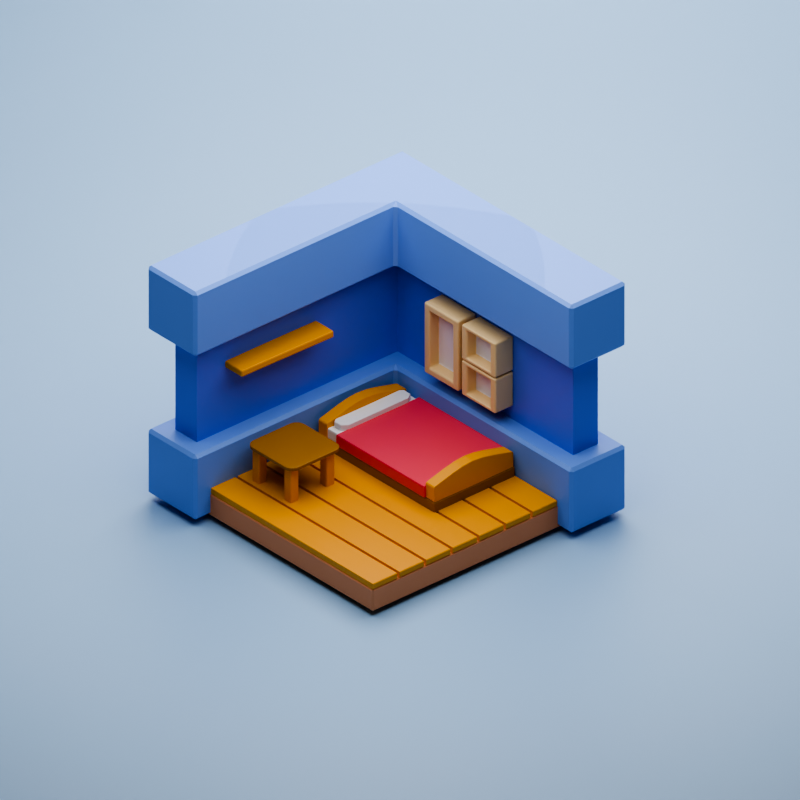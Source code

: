 # Source: bedroom.blend  (saved by Blender 4.1.24; exported with 4.5.12 LTS)
import bpy
from mathutils import Matrix  # noqa: F401  (used for matrix-valued properties, if any)

bpy.ops.wm.read_factory_settings(use_empty=True)
scene = bpy.context.scene
scene.name = 'Scene'

# ---- collections
col_collection = bpy.data.collections.new('Collection'); scene.collection.children.link(col_collection)

# ---- materials (node trees are filled in below, after node groups)
mat_material_016 = bpy.data.materials.new('Material.016')
mat_material_016.use_transparent_shadow = False
mat_material_015 = bpy.data.materials.new('Material.015')
mat_material_015.use_transparent_shadow = False
mat_material_001 = bpy.data.materials.new('Material.001')
mat_material_001.use_transparent_shadow = False
mat_material_002 = bpy.data.materials.new('Material.002')
mat_material_002.use_transparent_shadow = False
mat_material_013 = bpy.data.materials.new('Material.013')
mat_material_013.use_transparent_shadow = False
mat_material_014 = bpy.data.materials.new('Material.014')
mat_material_014.use_transparent_shadow = False
mat_material_007 = bpy.data.materials.new('Material.007')
mat_material_007.use_transparent_shadow = False
mat_material_003 = bpy.data.materials.new('Material.003')
mat_material_003.use_transparent_shadow = False
mat_material_005 = bpy.data.materials.new('Material.005')
mat_material_005.use_transparent_shadow = False
mat_material_004 = bpy.data.materials.new('Material.004')
mat_material_004.use_transparent_shadow = False
mat_material_006 = bpy.data.materials.new('Material.006')
mat_material_006.use_transparent_shadow = False
mat_material_008 = bpy.data.materials.new('Material.008')
mat_material_008.use_transparent_shadow = False
mat_material_009 = bpy.data.materials.new('Material.009')
mat_material_009.use_transparent_shadow = False
mat_material_010 = bpy.data.materials.new('Material.010')
mat_material_010.use_transparent_shadow = False
mat_material_011 = bpy.data.materials.new('Material.011')
mat_material_011.use_transparent_shadow = False
mat_material_012 = bpy.data.materials.new('Material.012')
mat_material_012.use_transparent_shadow = False
mat_material_017 = bpy.data.materials.new('Material.017')
mat_material_017.use_transparent_shadow = False

# ---- material node trees
mat_material_016.use_nodes = True; mat_material_016.node_tree.nodes.clear()
_N = mat_material_016.node_tree.nodes; _L = mat_material_016.node_tree.links
n0 = _N.new('ShaderNodeBsdfPrincipled'); n0.name = 'Principled BSDF'; n0.location = (10, 300)
n0.inputs[0].default_value = (0.8001, 0.2876, 0.1133, 1.0)
n1 = _N.new('ShaderNodeOutputMaterial'); n1.name = 'Material Output'; n1.location = (300, 300)
_L.new(n0.outputs[0], n1.inputs[0])
n1.is_active_output = True
mat_material_015.use_nodes = True; mat_material_015.node_tree.nodes.clear()
_N = mat_material_015.node_tree.nodes; _L = mat_material_015.node_tree.links
n0 = _N.new('ShaderNodeBsdfPrincipled'); n0.name = 'Principled BSDF'; n0.location = (10, 300)
n0.inputs[0].default_value = (0.7913, 0.3185, 0.0, 1.0)
n1 = _N.new('ShaderNodeOutputMaterial'); n1.name = 'Material Output'; n1.location = (300, 300)
_L.new(n0.outputs[0], n1.inputs[0])
n1.is_active_output = True
mat_material_001.use_nodes = True; mat_material_001.node_tree.nodes.clear()
_N = mat_material_001.node_tree.nodes; _L = mat_material_001.node_tree.links
n0 = _N.new('ShaderNodeBsdfPrincipled'); n0.name = 'Principled BSDF'; n0.location = (10, 300)
n0.inputs[0].default_value = (0.1618, 0.3162, 0.803, 1.0)
n1 = _N.new('ShaderNodeOutputMaterial'); n1.name = 'Material Output'; n1.location = (300, 300)
_L.new(n0.outputs[0], n1.inputs[0])
n1.is_active_output = True
mat_material_002.use_nodes = True; mat_material_002.node_tree.nodes.clear()
_N = mat_material_002.node_tree.nodes; _L = mat_material_002.node_tree.links
n0 = _N.new('ShaderNodeBsdfPrincipled'); n0.name = 'Principled BSDF'; n0.location = (10, 300)
n0.inputs[0].default_value = (0.09767, 0.1828, 0.8006, 1.0)
n1 = _N.new('ShaderNodeOutputMaterial'); n1.name = 'Material Output'; n1.location = (300, 300)
_L.new(n0.outputs[0], n1.inputs[0])
n1.is_active_output = True
mat_material_013.use_nodes = True; mat_material_013.node_tree.nodes.clear()
_N = mat_material_013.node_tree.nodes; _L = mat_material_013.node_tree.links
n0 = _N.new('ShaderNodeBsdfPrincipled'); n0.name = 'Principled BSDF'; n0.location = (10, 300)
n0.inputs[0].default_value = (0.8004, 0.5708, 0.2832, 1.0)
n1 = _N.new('ShaderNodeOutputMaterial'); n1.name = 'Material Output'; n1.location = (300, 300)
_L.new(n0.outputs[0], n1.inputs[0])
n1.is_active_output = True
mat_material_014.use_nodes = True; mat_material_014.node_tree.nodes.clear()
_N = mat_material_014.node_tree.nodes; _L = mat_material_014.node_tree.links
n0 = _N.new('ShaderNodeBsdfPrincipled'); n0.name = 'Principled BSDF'; n0.location = (10, 300)
n0.inputs[0].default_value = (0.7974, 0.7549, 0.8001, 1.0)
n1 = _N.new('ShaderNodeOutputMaterial'); n1.name = 'Material Output'; n1.location = (300, 300)
_L.new(n0.outputs[0], n1.inputs[0])
n1.is_active_output = True
mat_material_007.use_nodes = True; mat_material_007.node_tree.nodes.clear()
_N = mat_material_007.node_tree.nodes; _L = mat_material_007.node_tree.links
n0 = _N.new('ShaderNodeBsdfPrincipled'); n0.name = 'Principled BSDF'; n0.location = (10, 300)
n0.inputs[0].default_value = (0.7913, 0.3185, 0.0, 1.0)
n1 = _N.new('ShaderNodeOutputMaterial'); n1.name = 'Material Output'; n1.location = (300, 300)
_L.new(n0.outputs[0], n1.inputs[0])
n1.is_active_output = True
mat_material_003.use_nodes = True; mat_material_003.node_tree.nodes.clear()
_N = mat_material_003.node_tree.nodes; _L = mat_material_003.node_tree.links
n0 = _N.new('ShaderNodeBsdfPrincipled'); n0.name = 'Principled BSDF'; n0.location = (10, 300)
n0.inputs[0].default_value = (0.3185, 0.1329, 0.0, 1.0)
n1 = _N.new('ShaderNodeOutputMaterial'); n1.name = 'Material Output'; n1.location = (300, 300)
_L.new(n0.outputs[0], n1.inputs[0])
n1.is_active_output = True
mat_material_005.use_nodes = True; mat_material_005.node_tree.nodes.clear()
_N = mat_material_005.node_tree.nodes; _L = mat_material_005.node_tree.links
n0 = _N.new('ShaderNodeBsdfPrincipled'); n0.name = 'Principled BSDF'; n0.location = (10, 300)
n0.inputs[0].default_value = (0.7913, 0.3185, 0.0, 1.0)
n1 = _N.new('ShaderNodeOutputMaterial'); n1.name = 'Material Output'; n1.location = (300, 300)
_L.new(n0.outputs[0], n1.inputs[0])
n1.is_active_output = True
mat_material_004.use_nodes = True; mat_material_004.node_tree.nodes.clear()
_N = mat_material_004.node_tree.nodes; _L = mat_material_004.node_tree.links
n0 = _N.new('ShaderNodeBsdfPrincipled'); n0.name = 'Principled BSDF'; n0.location = (10, 300)
n0.inputs[0].default_value = (0.7913, 0.3185, 0.0, 1.0)
n1 = _N.new('ShaderNodeOutputMaterial'); n1.name = 'Material Output'; n1.location = (300, 300)
_L.new(n0.outputs[0], n1.inputs[0])
n1.is_active_output = True
mat_material_006.use_nodes = True; mat_material_006.node_tree.nodes.clear()
_N = mat_material_006.node_tree.nodes; _L = mat_material_006.node_tree.links
n0 = _N.new('ShaderNodeBsdfPrincipled'); n0.name = 'Principled BSDF'; n0.location = (10, 300)
n0.inputs[0].default_value = (0.7915, 0.06043, 0.0954, 1.0)
n1 = _N.new('ShaderNodeOutputMaterial'); n1.name = 'Material Output'; n1.location = (300, 300)
_L.new(n0.outputs[0], n1.inputs[0])
n1.is_active_output = True
mat_material_008.use_nodes = True; mat_material_008.node_tree.nodes.clear()
_N = mat_material_008.node_tree.nodes; _L = mat_material_008.node_tree.links
n0 = _N.new('ShaderNodeBsdfPrincipled'); n0.name = 'Principled BSDF'; n0.location = (10, 300)
n0.inputs[0].default_value = (0.3185, 0.1329, 0.0, 1.0)
n1 = _N.new('ShaderNodeOutputMaterial'); n1.name = 'Material Output'; n1.location = (300, 300)
_L.new(n0.outputs[0], n1.inputs[0])
n1.is_active_output = True
mat_material_009.use_nodes = True; mat_material_009.node_tree.nodes.clear()
_N = mat_material_009.node_tree.nodes; _L = mat_material_009.node_tree.links
n0 = _N.new('ShaderNodeBsdfPrincipled'); n0.name = 'Principled BSDF'; n0.location = (10, 300)
n0.inputs[0].default_value = (0.7913, 0.3185, 0.0, 1.0)
n1 = _N.new('ShaderNodeOutputMaterial'); n1.name = 'Material Output'; n1.location = (300, 300)
_L.new(n0.outputs[0], n1.inputs[0])
n1.is_active_output = True
mat_material_010.use_nodes = True; mat_material_010.node_tree.nodes.clear()
_N = mat_material_010.node_tree.nodes; _L = mat_material_010.node_tree.links
n0 = _N.new('ShaderNodeBsdfPrincipled'); n0.name = 'Principled BSDF'; n0.location = (10, 300)
n0.inputs[0].default_value = (0.7913, 0.3185, 0.0, 1.0)
n1 = _N.new('ShaderNodeOutputMaterial'); n1.name = 'Material Output'; n1.location = (300, 300)
_L.new(n0.outputs[0], n1.inputs[0])
n1.is_active_output = True
mat_material_011.use_nodes = True; mat_material_011.node_tree.nodes.clear()
_N = mat_material_011.node_tree.nodes; _L = mat_material_011.node_tree.links
n0 = _N.new('ShaderNodeBsdfPrincipled'); n0.name = 'Principled BSDF'; n0.location = (10, 300)
n0.inputs[0].default_value = (0.7913, 0.3185, 0.0, 1.0)
n1 = _N.new('ShaderNodeOutputMaterial'); n1.name = 'Material Output'; n1.location = (300, 300)
_L.new(n0.outputs[0], n1.inputs[0])
n1.is_active_output = True
mat_material_012.use_nodes = True; mat_material_012.node_tree.nodes.clear()
_N = mat_material_012.node_tree.nodes; _L = mat_material_012.node_tree.links
n0 = _N.new('ShaderNodeBsdfPrincipled'); n0.name = 'Principled BSDF'; n0.location = (10, 300)
n0.inputs[0].default_value = (0.7913, 0.3185, 0.0, 1.0)
n1 = _N.new('ShaderNodeOutputMaterial'); n1.name = 'Material Output'; n1.location = (300, 300)
_L.new(n0.outputs[0], n1.inputs[0])
n1.is_active_output = True
mat_material_017.use_nodes = True; mat_material_017.node_tree.nodes.clear()
_N = mat_material_017.node_tree.nodes; _L = mat_material_017.node_tree.links
n0 = _N.new('ShaderNodeBsdfPrincipled'); n0.name = 'Principled BSDF'; n0.location = (10, 300)
n0.inputs[0].default_value = (0.3426, 0.5415, 0.8001, 1.0)
n1 = _N.new('ShaderNodeOutputMaterial'); n1.name = 'Material Output'; n1.location = (300, 300)
_L.new(n0.outputs[0], n1.inputs[0])
n1.is_active_output = True

# ---- world
world_world = bpy.data.worlds.new('World'); scene.world = world_world
world_world.use_nodes = True; world_world.node_tree.nodes.clear()
_N = world_world.node_tree.nodes; _L = world_world.node_tree.links
n0 = _N.new('ShaderNodeOutputWorld'); n0.name = 'World Output'; n0.location = (300, 300)
n1 = _N.new('ShaderNodeBackground'); n1.name = 'Background'; n1.location = (10, 300)
n1.inputs[0].default_value = (0.05088, 0.05088, 0.05088, 1.0)
_L.new(n1.outputs[0], n0.inputs[0])
n0.is_active_output = True
world_world.color = (0.05088, 0.05088, 0.05088)
world_world.use_sun_shadow = False
world_world.sun_shadow_jitter_overblur = 0.0

# ---- cameras
cam_camera_001 = bpy.data.cameras.new('Camera.001')
cam_camera_001.type = 'ORTHO'

# ---- lights
light_area = bpy.data.lights.new('Area', 'AREA')
light_area.transmission_factor = 0.0
light_area.energy = 500.0
light_area.shadow_maximum_resolution = 0.006
light_area.use_absolute_resolution = True
light_area.size = 7.0
light_area.size_y = 1.0
light_area_001 = bpy.data.lights.new('Area.001', 'AREA')
light_area_001.transmission_factor = 0.0
light_area_001.energy = 500.0
light_area_001.shadow_maximum_resolution = 0.006
light_area_001.use_absolute_resolution = True
light_area_001.size = 7.0
light_area_001.size_y = 1.0
light_area_002 = bpy.data.lights.new('Area.002', 'AREA')
light_area_002.transmission_factor = 0.0
light_area_002.energy = 500.0
light_area_002.shadow_maximum_resolution = 0.006
light_area_002.use_absolute_resolution = True
light_area_002.size = 7.0
light_area_002.size_y = 1.0

# ---- meshes
me_plane = bpy.data.meshes.new('Plane')
me_plane.from_pydata([(-1.0, -1.0, 0.0), (1.0, -1.0, 0.0), (-1.0, 1.0, 0.0), (1.0, 1.0, 0.0)], [], [(0, 1, 3, 2)])
_uv = me_plane.uv_layers.new(name='UVMap')
_uv.uv.foreach_set('vector', [0.0, 0.0, 1.0, 0.0, 1.0, 1.0, 0.0, 1.0])
me_plane.materials.append(mat_material_016)
me_plane.update()
me_plane_001 = bpy.data.meshes.new('Plane.001')
me_plane_001.from_pydata([(-1.0, -1.0, 0.0), (1.0, -1.0, 0.0), (-1.0, 1.0, 0.0), (1.0, 1.0, 0.0)], [], [(0, 1, 3, 2)])
_uv = me_plane_001.uv_layers.new(name='UVMap')
_uv.uv.foreach_set('vector', [0.0, 0.0, 1.0, 0.0, 1.0, 1.0, 0.0, 1.0])
me_plane_001.materials.append(mat_material_015)
me_plane_001.update()
me_cube_001 = bpy.data.meshes.new('Cube.001')
me_cube_001.from_pydata([(-1.0, -1.0, -1.0), (-1.0, -1.0, 1.0), (-1.0, 1.246, -1.0), (-1.0, 1.246, 1.0), (1.246, -1.0, -1.0), (1.246, -1.0, 1.0), (1.246, 1.246, -1.0), (1.246, 1.246, 1.0), (-1.0, -1.0, -1.0), (-1.0, -1.0, 1.0), (-1.0, 1.0, -1.0), (-1.0, 1.0, 1.0), (1.0, -1.0, -1.0), (1.0, -1.0, 1.0), (1.0, 1.0, -1.0), (1.0, 1.0, 1.0), (-1.0, 1.246, 0.4321), (-1.0, 1.246, -0.4321), (1.246, 1.246, -0.4321), (1.246, 1.246, 0.4321), (1.246, -1.0, -0.4321), (1.246, -1.0, 0.4321), (-1.0, 1.0, -0.4321), (-1.0, 1.0, 0.4321), (1.0, 1.0, 0.4321), (1.0, 1.0, -0.4321), (1.0, -1.0, 0.4321), (1.0, -1.0, -0.4321), (1.375, 1.4, -0.9745), (1.4, 1.375, -0.9745), (1.375, 1.375, -1.0), (-1.129, 1.4, -0.9745), (-1.129, 1.375, -1.0), (-1.154, 1.375, -0.9745), (-1.129, 1.4, 0.9745), (-1.154, 1.375, 0.9745), (-1.129, 1.375, 1.0), (1.375, 1.4, 0.9745), (1.375, 1.375, 1.0), (1.4, 1.375, 0.9745), (1.4, -1.129, -0.9745), (1.375, -1.154, -0.9745), (1.375, -1.129, -1.0), (1.375, -1.129, 1.0), (1.375, -1.154, 0.9745), (1.4, -1.129, 0.9745), (0.8711, 0.8711, -1.0), (0.8456, 0.8201, -0.9745), (0.8201, 0.8456, -0.9745), (-1.129, 0.8456, -0.9745), (-1.154, 0.8711, -0.9745), (-1.129, 0.8711, -1.0), (-1.129, 0.8456, 0.9745), (-1.129, 0.8711, 1.0), (-1.154, 0.8711, 0.9745), (0.8201, 0.8456, 0.9745), (0.8456, 0.8201, 0.9745), (0.8711, 0.8711, 1.0), (0.8711, -1.129, -1.0), (0.8711, -1.154, -0.9745), (0.8456, -1.129, -0.9745), (0.8456, -1.129, 0.9745), (0.8711, -1.154, 0.9745), (0.8711, -1.129, 1.0), (1.375, -1.154, 0.4576), (1.375, -1.129, 0.4321), (1.4, -1.129, 0.4576), (0.8711, -1.154, 0.4576), (0.8456, -1.129, 0.4576), (0.8711, -1.129, 0.4321), (0.8711, -1.129, -0.4321), (0.8456, -1.129, -0.4576), (0.8711, -1.154, -0.4576), (1.375, -1.154, -0.4576), (1.4, -1.129, -0.4576), (1.375, -1.129, -0.4321), (-1.154, 1.375, -0.4576), (-1.129, 1.375, -0.4321), (-1.129, 1.4, -0.4576), (-1.154, 0.8711, -0.4576), (-1.129, 0.8456, -0.4576), (-1.129, 0.8711, -0.4321), (-1.129, 0.8711, 0.4321), (-1.129, 0.8456, 0.4576), (-1.154, 0.8711, 0.4576), (-1.154, 1.375, 0.4576), (-1.129, 1.4, 0.4576), (-1.129, 1.375, 0.4321), (0.8456, 0.8201, 0.4576), (0.8201, 0.8456, 0.4576), (0.8711, 0.8711, 0.4321), (0.8711, 0.8711, -0.4321), (0.8201, 0.8456, -0.4576), (0.8456, 0.8201, -0.4576), (1.4, 1.375, 0.4576), (1.375, 1.375, 0.4321), (1.375, 1.4, 0.4576), (1.4, 1.375, -0.4576), (1.375, 1.4, -0.4576), (1.375, 1.375, -0.4321)], [(2, 0), (0, 1), (1, 3), (0, 4), (5, 1), (10, 8), (8, 9), (9, 11), (8, 12), (13, 9)], [(5, 13, 63, 43), (29, 97, 74, 40), (27, 25, 91, 70), (47, 60, 71, 93), (2, 6, 14, 10), (7, 3, 11, 15), (6, 4, 12, 14), (5, 7, 15, 13), (18, 20, 75, 99), (35, 85, 84, 54), (86, 34, 37, 96), (25, 22, 81, 91), (76, 33, 50, 79), (31, 78, 98, 28), (21, 26, 27, 20), (17, 22, 23, 16), (26, 24, 25, 27), (24, 23, 22, 25), (19, 21, 20, 18), (16, 19, 18, 17), (24, 26, 69, 90), (7, 5, 43, 38), (12, 4, 42, 58), (15, 11, 53, 57), (11, 3, 36, 53), (14, 12, 58, 46), (49, 48, 92, 80), (2, 10, 51, 32), (21, 19, 95, 65), (13, 15, 57, 63), (41, 73, 72, 59), (3, 7, 38, 36), (4, 6, 30, 42), (19, 16, 87, 95), (83, 89, 55, 52), (94, 39, 45, 66), (64, 44, 62, 67), (16, 23, 82, 87), (10, 14, 46, 51), (17, 18, 99, 77), (88, 68, 61, 56), (26, 21, 65, 69), (23, 24, 90, 82), (22, 17, 77, 81), (20, 27, 70, 75), (28, 29, 30), (31, 32, 33), (34, 35, 36), (37, 38, 39), (40, 41, 42), (43, 44, 45), (46, 47, 48), (49, 50, 51), (52, 53, 54), (55, 56, 57), (58, 59, 60), (61, 62, 63), (64, 65, 66), (67, 68, 69), (70, 71, 72), (73, 74, 75), (76, 77, 78), (79, 80, 81), (82, 83, 84), (85, 86, 87), (88, 89, 90), (91, 92, 93), (94, 95, 96), (97, 98, 99), (30, 32, 31, 28), (36, 38, 37, 34), (42, 30, 29, 40), (38, 43, 45, 39), (48, 49, 51, 46), (52, 55, 57, 53), (60, 47, 46, 58), (56, 61, 63, 57), (32, 51, 50, 33), (35, 54, 53, 36), (41, 59, 58, 42), (43, 63, 62, 44), (64, 67, 69, 65), (72, 73, 75, 70), (76, 79, 81, 77), (84, 85, 87, 82), (68, 88, 90, 69), (93, 71, 70, 91), (89, 83, 82, 90), (80, 92, 91, 81), (94, 66, 65, 95), (74, 97, 99, 75), (86, 96, 95, 87), (98, 78, 77, 99), (33, 76, 78, 31), (97, 29, 28, 98), (49, 80, 79, 50), (85, 35, 34, 86), (39, 94, 96, 37), (83, 52, 54, 84), (73, 41, 40, 74), (44, 64, 66, 45), (71, 60, 59, 72), (61, 68, 67, 62), (47, 93, 92, 48), (88, 56, 55, 89), (6, 2, 32, 30)])
me_cube_001.polygons.foreach_set('material_index', [0, 0, 0, 0, 0, 0, 0, 0, 0, 0, 0, 0, 0, 0, 1, 1, 1, 1, 1, 1, 0, 0, 0, 0, 0, 0, 0, 0, 0, 0, 0, 0, 0, 0, 0, 0, 0, 0, 0, 0, 0, 0, 0, 0, 0, 0, 0, 0, 0, 0, 0, 0, 0, 0, 0, 0, 0, 0, 0, 0, 0, 0, 0, 0, 0, 0, 0, 0, 0, 0, 0, 0, 0, 0, 0, 0, 0, 0, 0, 0, 0, 0, 0, 0, 0, 0, 0, 0, 0, 0, 0, 0, 0, 0, 0, 0, 0, 0, 0, 0, 0, 0, 0, 0, 0, 0])
_uv = me_cube_001.uv_layers.new(name='UVMap')
_uv.uv.foreach_set('vector', [0.625, 0.75, 0.625, 0.75, 0.625, 0.75, 0.625, 0.75, 0.3782, 0.5025, 0.4428, 0.5025, 0.4428, 0.7475, 0.3782, 0.7475, 0.446, 0.75, 0.446, 0.5, 0.446, 0.5, 0.446, 0.75, 0.3782, 0.5032, 0.3782, 0.7468, 0.4428, 0.7468, 0.4428, 0.5032, 0.375, 0.25, 0.375, 0.5, 0.375, 0.5, 0.375, 0.25, 0.625, 0.5, 0.625, 0.25, 0.625, 0.25, 0.625, 0.5, 0.375, 0.5, 0.375, 0.75, 0.375, 0.75, 0.375, 0.5, 0.625, 0.75, 0.625, 0.5, 0.625, 0.5, 0.625, 0.75, 0.446, 0.5, 0.446, 0.75, 0.446, 0.75, 0.446, 0.5, 0.6218, 0.25, 0.5572, 0.25, 0.5572, 0.25, 0.6218, 0.25, 0.5572, 0.2525, 0.6218, 0.2525, 0.6218, 0.4975, 0.5572, 0.4975, 0.446, 0.5, 0.446, 0.25, 0.446, 0.25, 0.446, 0.5, 0.4428, 0.25, 0.3782, 0.25, 0.3782, 0.25, 0.4428, 0.25, 0.3782, 0.2525, 0.4428, 0.2525, 0.4428, 0.4975, 0.3782, 0.4975, 0.554, 0.75, 0.554, 0.75, 0.446, 0.75, 0.446, 0.75, 0.446, 0.25, 0.446, 0.25, 0.554, 0.25, 0.554, 0.25, 0.554, 0.75, 0.554, 0.5, 0.446, 0.5, 0.446, 0.75, 0.554, 0.5, 0.554, 0.25, 0.446, 0.25, 0.446, 0.5, 0.554, 0.5, 0.554, 0.75, 0.446, 0.75, 0.446, 0.5, 0.554, 0.25, 0.554, 0.5, 0.446, 0.5, 0.446, 0.25, 0.554, 0.5, 0.554, 0.75, 0.554, 0.75, 0.554, 0.5, 0.625, 0.5, 0.625, 0.75, 0.625, 0.75, 0.625, 0.5, 0.375, 0.75, 0.375, 0.75, 0.375, 0.75, 0.375, 0.75, 0.625, 0.5, 0.625, 0.25, 0.625, 0.25, 0.625, 0.5, 0.625, 0.25, 0.625, 0.25, 0.625, 0.25, 0.625, 0.25, 0.375, 0.5, 0.375, 0.75, 0.375, 0.75, 0.375, 0.5, 0.3782, 0.2532, 0.3782, 0.4968, 0.4428, 0.4968, 0.4428, 0.2532, 0.375, 0.25, 0.375, 0.25, 0.375, 0.25, 0.375, 0.25, 0.554, 0.75, 0.554, 0.5, 0.554, 0.5, 0.554, 0.75, 0.625, 0.75, 0.625, 0.5, 0.625, 0.5, 0.625, 0.75, 0.3782, 0.75, 0.4428, 0.75, 0.4428, 0.75, 0.3782, 0.75, 0.625, 0.25, 0.625, 0.5, 0.625, 0.5, 0.625, 0.25, 0.375, 0.75, 0.375, 0.5, 0.375, 0.5, 0.375, 0.75, 0.554, 0.5, 0.554, 0.25, 0.554, 0.25, 0.554, 0.5, 0.5572, 0.2532, 0.5572, 0.4968, 0.6218, 0.4968, 0.6218, 0.2532, 0.5572, 0.5025, 0.6218, 0.5025, 0.6218, 0.7475, 0.5572, 0.7475, 0.5572, 0.75, 0.6218, 0.75, 0.6218, 0.75, 0.5572, 0.75, 0.554, 0.25, 0.554, 0.25, 0.554, 0.25, 0.554, 0.25, 0.375, 0.25, 0.375, 0.5, 0.375, 0.5, 0.375, 0.25, 0.446, 0.25, 0.446, 0.5, 0.446, 0.5, 0.446, 0.25, 0.5572, 0.5032, 0.5572, 0.7468, 0.6218, 0.7468, 0.6218, 0.5032, 0.554, 0.75, 0.554, 0.75, 0.554, 0.75, 0.554, 0.75, 0.554, 0.25, 0.554, 0.5, 0.554, 0.5, 0.554, 0.25, 0.446, 0.25, 0.446, 0.25, 0.446, 0.25, 0.446, 0.25, 0.446, 0.75, 0.446, 0.75, 0.446, 0.75, 0.446, 0.75, 0.3782, 0.4975, 0.3782, 0.5025, 0.375, 0.5, 0.3782, 0.2525, 0.375, 0.25, 0.3782, 0.25, 0.6218, 0.2525, 0.6218, 0.25, 0.625, 0.25, 0.6218, 0.4975, 0.625, 0.5, 0.6218, 0.5025, 0.3782, 0.7475, 0.3782, 0.75, 0.375, 0.75, 0.625, 0.75, 0.6218, 0.75, 0.6218, 0.7475, 0.375, 0.5, 0.3782, 0.5032, 0.3782, 0.4968, 0.3782, 0.2532, 0.3782, 0.25, 0.375, 0.25, 0.6218, 0.2532, 0.625, 0.25, 0.6218, 0.25, 0.6218, 0.4968, 0.6218, 0.5032, 0.625, 0.5, 0.375, 0.75, 0.3782, 0.75, 0.3782, 0.7468, 0.6218, 0.7468, 0.6218, 0.75, 0.625, 0.75, 0.5572, 0.75, 0.554, 0.75, 0.5572, 0.7475, 0.5572, 0.75, 0.5572, 0.7468, 0.554, 0.75, 0.446, 0.75, 0.4428, 0.7468, 0.4428, 0.75, 0.4428, 0.75, 0.4428, 0.7475, 0.446, 0.75, 0.4428, 0.25, 0.446, 0.25, 0.4428, 0.2525, 0.4428, 0.25, 0.4428, 0.2532, 0.446, 0.25, 0.554, 0.25, 0.5572, 0.2532, 0.5572, 0.25, 0.5572, 0.25, 0.5572, 0.2525, 0.554, 0.25, 0.5572, 0.5032, 0.5572, 0.4968, 0.554, 0.5, 0.446, 0.5, 0.4428, 0.4968, 0.4428, 0.5032, 0.5572, 0.5025, 0.554, 0.5, 0.5572, 0.4975, 0.4428, 0.5025, 0.4428, 0.4975, 0.446, 0.5, 0.375, 0.5, 0.375, 0.25, 0.3782, 0.2525, 0.3782, 0.4975, 0.625, 0.25, 0.625, 0.5, 0.6218, 0.4975, 0.6218, 0.2525, 0.375, 0.75, 0.375, 0.5, 0.3782, 0.5025, 0.3782, 0.7475, 0.625, 0.5, 0.625, 0.75, 0.6218, 0.7475, 0.6218, 0.5025, 0.3782, 0.4968, 0.3782, 0.2532, 0.375, 0.25, 0.375, 0.5, 0.6218, 0.2532, 0.6218, 0.4968, 0.625, 0.5, 0.625, 0.25, 0.3782, 0.7468, 0.3782, 0.5032, 0.375, 0.5, 0.375, 0.75, 0.6218, 0.5032, 0.6218, 0.7468, 0.625, 0.75, 0.625, 0.5, 0.375, 0.25, 0.375, 0.25, 0.3782, 0.25, 0.3782, 0.25, 0.6218, 0.25, 0.6218, 0.25, 0.625, 0.25, 0.625, 0.25, 0.3782, 0.75, 0.3782, 0.75, 0.375, 0.75, 0.375, 0.75, 0.625, 0.75, 0.625, 0.75, 0.6218, 0.75, 0.6218, 0.75, 0.5572, 0.75, 0.5572, 0.75, 0.554, 0.75, 0.554, 0.75, 0.4428, 0.75, 0.4428, 0.75, 0.446, 0.75, 0.446, 0.75, 0.4428, 0.25, 0.4428, 0.25, 0.446, 0.25, 0.446, 0.25, 0.5572, 0.25, 0.5572, 0.25, 0.554, 0.25, 0.554, 0.25, 0.5572, 0.7468, 0.5572, 0.5032, 0.554, 0.5, 0.554, 0.75, 0.4428, 0.5032, 0.4428, 0.7468, 0.446, 0.75, 0.446, 0.5, 0.5572, 0.4968, 0.5572, 0.2532, 0.554, 0.25, 0.554, 0.5, 0.4428, 0.2532, 0.4428, 0.4968, 0.446, 0.5, 0.446, 0.25, 0.5572, 0.5025, 0.5572, 0.7475, 0.554, 0.75, 0.554, 0.5, 0.4428, 0.7475, 0.4428, 0.5025, 0.446, 0.5, 0.446, 0.75, 0.5572, 0.2525, 0.5572, 0.4975, 0.554, 0.5, 0.554, 0.25, 0.4428, 0.4975, 0.4428, 0.2525, 0.446, 0.25, 0.446, 0.5, 0.3782, 0.25, 0.4428, 0.25, 0.4428, 0.2525, 0.3782, 0.2525, 0.4428, 0.5025, 0.3782, 0.5025, 0.3782, 0.4975, 0.4428, 0.4975, 0.3782, 0.2532, 0.4428, 0.2532, 0.4428, 0.25, 0.3782, 0.25, 0.5572, 0.25, 0.6218, 0.25, 0.6218, 0.2525, 0.5572, 0.2525, 0.6218, 0.5025, 0.5572, 0.5025, 0.5572, 0.4975, 0.6218, 0.4975, 0.5572, 0.2532, 0.6218, 0.2532, 0.6218, 0.25, 0.5572, 0.25, 0.4428, 0.75, 0.3782, 0.75, 0.3782, 0.7475, 0.4428, 0.7475, 0.6218, 0.75, 0.5572, 0.75, 0.5572, 0.7475, 0.6218, 0.7475, 0.4428, 0.7468, 0.3782, 0.7468, 0.3782, 0.75, 0.4428, 0.75, 0.6218, 0.7468, 0.5572, 0.7468, 0.5572, 0.75, 0.6218, 0.75, 0.3782, 0.5032, 0.4428, 0.5032, 0.4428, 0.4968, 0.3782, 0.4968, 0.5572, 0.5032, 0.6218, 0.5032, 0.6218, 0.4968, 0.5572, 0.4968, 0.375, 0.5, 0.375, 0.25, 0.375, 0.25, 0.375, 0.5])
me_cube_001.materials.append(mat_material_001)
me_cube_001.materials.append(mat_material_002)
me_cube_001.update()
me_cube_002 = bpy.data.meshes.new('Cube.002')
me_cube_002.from_pydata([(1.0, 0.4897, 0.3079), (1.0, 0.4897, -0.3079), (1.0, 0.102, 0.3079), (1.0, 0.102, -0.3079), (0.8157, 0.1636, 0.2463), (0.8157, 0.1636, -0.2463), (0.8157, 0.428, 0.2463), (0.8157, 0.428, -0.2463), (0.8157, 0.102, 0.3079), (0.8157, 0.102, -0.3079), (0.8157, 0.4897, 0.3079), (0.8157, 0.4897, -0.3079), (0.9131, 0.1636, 0.2463), (0.9131, 0.1636, -0.2463), (0.9131, 0.428, 0.2463), (0.9131, 0.428, -0.2463), (1.0, 0.06552, 0.3049), (1.0, 0.06552, 0.003977), (1.0, -0.3222, 0.3049), (1.0, -0.3222, 0.003977), (0.8157, -0.2605, 0.2747), (0.8157, -0.2605, 0.03412), (0.8157, 0.003835, 0.2747), (0.8157, 0.003835, 0.03412), (0.8157, -0.3222, 0.3049), (0.8157, -0.3222, 0.003977), (0.8157, 0.06552, 0.3049), (0.8157, 0.06552, 0.003977), (0.9131, -0.2605, 0.2747), (0.9131, -0.2605, 0.03412), (0.9131, 0.003835, 0.2747), (0.9131, 0.003835, 0.03412), (1.0, 0.06552, -0.008327), (1.0, 0.06552, -0.3092), (1.0, -0.3222, -0.008327), (1.0, -0.3222, -0.3092), (0.8157, -0.2605, -0.03847), (0.8157, -0.2605, -0.2791), (0.8157, 0.003835, -0.03847), (0.8157, 0.003835, -0.2791), (0.8157, -0.3222, -0.008327), (0.8157, -0.3222, -0.3092), (0.8157, 0.06552, -0.008327), (0.8157, 0.06552, -0.3092), (0.9131, -0.2605, -0.03847), (0.9131, -0.2605, -0.2791), (0.9131, 0.003835, -0.03847), (0.9131, 0.003835, -0.2791)], [], [(2, 3, 1, 0), (6, 7, 15, 14), (0, 1, 11, 10), (3, 2, 8, 9), (1, 3, 9, 11), (2, 0, 10, 8), (4, 5, 9, 8), (6, 4, 8, 10), (7, 6, 10, 11), (5, 7, 11, 9), (12, 14, 15, 13), (5, 4, 12, 13), (7, 5, 13, 15), (4, 6, 14, 12), (18, 19, 17, 16), (22, 23, 31, 30), (16, 17, 27, 26), (19, 18, 24, 25), (17, 19, 25, 27), (18, 16, 26, 24), (20, 21, 25, 24), (22, 20, 24, 26), (23, 22, 26, 27), (21, 23, 27, 25), (28, 30, 31, 29), (21, 20, 28, 29), (23, 21, 29, 31), (20, 22, 30, 28), (34, 35, 33, 32), (38, 39, 47, 46), (32, 33, 43, 42), (35, 34, 40, 41), (33, 35, 41, 43), (34, 32, 42, 40), (36, 37, 41, 40), (38, 36, 40, 42), (39, 38, 42, 43), (37, 39, 43, 41), (44, 46, 47, 45), (37, 36, 44, 45), (39, 37, 45, 47), (36, 38, 46, 44)])
me_cube_002.polygons.foreach_set('material_index', [0, 0, 0, 0, 0, 0, 0, 0, 0, 0, 1, 0, 0, 0, 0, 0, 0, 0, 0, 0, 0, 0, 0, 0, 1, 0, 0, 0, 0, 0, 0, 0, 0, 0, 0, 0, 0, 0, 1, 0, 0, 0])
_uv = me_cube_002.uv_layers.new(name='UVMap')
_uv.uv.foreach_set('vector', [0.554, 0.75, 0.446, 0.75, 0.446, 0.5, 0.554, 0.5, 0.5432, 0.5398, 0.4568, 0.5398, 0.4568, 0.5398, 0.5432, 0.5398, 0.554, 0.5, 0.446, 0.5, 0.446, 0.5, 0.554, 0.5, 0.446, 0.75, 0.554, 0.75, 0.554, 0.75, 0.446, 0.75, 0.446, 0.5, 0.446, 0.75, 0.446, 0.75, 0.446, 0.5, 0.554, 0.75, 0.554, 0.5, 0.554, 0.5, 0.554, 0.75, 0.5432, 0.7102, 0.4568, 0.7102, 0.446, 0.75, 0.554, 0.75, 0.5432, 0.5398, 0.5432, 0.7102, 0.554, 0.75, 0.554, 0.5, 0.4568, 0.5398, 0.5432, 0.5398, 0.554, 0.5, 0.446, 0.5, 0.4568, 0.7102, 0.4568, 0.5398, 0.446, 0.5, 0.446, 0.75, 0.5432, 0.7102, 0.5432, 0.5398, 0.4568, 0.5398, 0.4568, 0.7102, 0.4568, 0.7102, 0.5432, 0.7102, 0.5432, 0.7102, 0.4568, 0.7102, 0.4568, 0.5398, 0.4568, 0.7102, 0.4568, 0.7102, 0.4568, 0.5398, 0.5432, 0.7102, 0.5432, 0.5398, 0.5432, 0.5398, 0.5432, 0.7102, 0.554, 0.75, 0.446, 0.75, 0.446, 0.5, 0.554, 0.5, 0.5432, 0.5398, 0.4568, 0.5398, 0.4568, 0.5398, 0.5432, 0.5398, 0.554, 0.5, 0.446, 0.5, 0.446, 0.5, 0.554, 0.5, 0.446, 0.75, 0.554, 0.75, 0.554, 0.75, 0.446, 0.75, 0.446, 0.5, 0.446, 0.75, 0.446, 0.75, 0.446, 0.5, 0.554, 0.75, 0.554, 0.5, 0.554, 0.5, 0.554, 0.75, 0.5432, 0.7102, 0.4568, 0.7102, 0.446, 0.75, 0.554, 0.75, 0.5432, 0.5398, 0.5432, 0.7102, 0.554, 0.75, 0.554, 0.5, 0.4568, 0.5398, 0.5432, 0.5398, 0.554, 0.5, 0.446, 0.5, 0.4568, 0.7102, 0.4568, 0.5398, 0.446, 0.5, 0.446, 0.75, 0.5432, 0.7102, 0.5432, 0.5398, 0.4568, 0.5398, 0.4568, 0.7102, 0.4568, 0.7102, 0.5432, 0.7102, 0.5432, 0.7102, 0.4568, 0.7102, 0.4568, 0.5398, 0.4568, 0.7102, 0.4568, 0.7102, 0.4568, 0.5398, 0.5432, 0.7102, 0.5432, 0.5398, 0.5432, 0.5398, 0.5432, 0.7102, 0.554, 0.75, 0.446, 0.75, 0.446, 0.5, 0.554, 0.5, 0.5432, 0.5398, 0.4568, 0.5398, 0.4568, 0.5398, 0.5432, 0.5398, 0.554, 0.5, 0.446, 0.5, 0.446, 0.5, 0.554, 0.5, 0.446, 0.75, 0.554, 0.75, 0.554, 0.75, 0.446, 0.75, 0.446, 0.5, 0.446, 0.75, 0.446, 0.75, 0.446, 0.5, 0.554, 0.75, 0.554, 0.5, 0.554, 0.5, 0.554, 0.75, 0.5432, 0.7102, 0.4568, 0.7102, 0.446, 0.75, 0.554, 0.75, 0.5432, 0.5398, 0.5432, 0.7102, 0.554, 0.75, 0.554, 0.5, 0.4568, 0.5398, 0.5432, 0.5398, 0.554, 0.5, 0.446, 0.5, 0.4568, 0.7102, 0.4568, 0.5398, 0.446, 0.5, 0.446, 0.75, 0.5432, 0.7102, 0.5432, 0.5398, 0.4568, 0.5398, 0.4568, 0.7102, 0.4568, 0.7102, 0.5432, 0.7102, 0.5432, 0.7102, 0.4568, 0.7102, 0.4568, 0.5398, 0.4568, 0.7102, 0.4568, 0.7102, 0.4568, 0.5398, 0.5432, 0.7102, 0.5432, 0.5398, 0.5432, 0.5398, 0.5432, 0.7102])
me_cube_002.materials.append(mat_material_013)
me_cube_002.materials.append(mat_material_014)
me_cube_002.update()
me_cube_003 = bpy.data.meshes.new('Cube.003')
me_cube_003.from_pydata([(0.1864, 1.0, 0.109), (0.1864, 1.0, 0.1659), (-0.7181, 1.016, 0.1659), (-0.7181, 1.016, 0.109), (0.1864, 0.8542, 0.109), (0.1864, 0.8542, 0.1659), (-0.7181, 0.8704, 0.1659), (-0.7181, 0.8704, 0.109), (0.1853, 0.7936, 0.109), (0.1853, 0.7936, 0.1659), (-0.7192, 0.8098, 0.1659), (-0.7192, 0.8098, 0.109)], [], [(2, 3, 0, 1), (6, 5, 9, 10), (2, 1, 5, 6), (1, 0, 4, 5), (0, 3, 7, 4), (3, 2, 6, 7), (10, 9, 8, 11), (5, 4, 8, 9), (4, 7, 11, 8), (7, 6, 10, 11)])
_uv = me_cube_003.uv_layers.new(name='UVMap')
_uv.uv.foreach_set('vector', [0.554, 0.5, 0.446, 0.5, 0.446, 0.25, 0.554, 0.25, 0.554, 0.5, 0.554, 0.25, 0.554, 0.25, 0.554, 0.5, 0.554, 0.5, 0.554, 0.25, 0.554, 0.25, 0.554, 0.5, 0.554, 0.25, 0.446, 0.25, 0.446, 0.25, 0.554, 0.25, 0.446, 0.25, 0.446, 0.5, 0.446, 0.5, 0.446, 0.25, 0.446, 0.5, 0.554, 0.5, 0.554, 0.5, 0.446, 0.5, 0.554, 0.5, 0.554, 0.25, 0.446, 0.25, 0.446, 0.5, 0.554, 0.25, 0.446, 0.25, 0.446, 0.25, 0.554, 0.25, 0.446, 0.25, 0.446, 0.5, 0.446, 0.5, 0.446, 0.25, 0.446, 0.5, 0.554, 0.5, 0.554, 0.5, 0.446, 0.5])
me_cube_003.materials.append(mat_material_007)
me_cube_003.update()
me_plane_002 = bpy.data.meshes.new('Plane.002')
me_plane_002.from_pydata([(-1.049, -1.057, -0.009177), (-1.04, -1.057, 0.0), (-1.04, -1.066, -0.009177), (0.9415, -1.066, -0.009177), (0.9415, -1.057, 0.0), (0.9507, -1.057, -0.009177), (-1.049, 0.9248, -0.009177), (-1.04, 0.934, -0.009177), (-1.04, 0.9248, 0.0), (0.9507, 0.9248, -0.009177), (0.9415, 0.9248, 0.0), (0.9415, 0.934, -0.009177), (-1.049, 0.9248, -0.07835), (-1.04, 0.9248, -0.08753), (-1.04, 0.934, -0.07835), (-1.049, -1.057, -0.07835), (-1.04, -1.066, -0.07835), (-1.04, -1.057, -0.08753), (0.9415, -1.066, -0.07835), (0.9507, -1.057, -0.07835), (0.9415, -1.057, -0.08753), (0.9507, 0.9248, -0.07835), (0.9415, 0.934, -0.07835), (0.9415, 0.9248, -0.08753)], [], [(2, 3, 18, 16), (11, 7, 14, 22), (1, 8, 10, 4), (17, 20, 23, 13), (5, 9, 21, 19), (0, 1, 2), (3, 4, 5), (6, 7, 8), (9, 10, 11), (12, 13, 14), (15, 16, 17), (18, 19, 20), (21, 22, 23), (8, 1, 0, 6), (1, 4, 3, 2), (4, 10, 9, 5), (10, 8, 7, 11), (12, 15, 17, 13), (16, 18, 20, 17), (19, 21, 23, 20), (22, 14, 13, 23), (11, 22, 21, 9), (18, 3, 5, 19), (2, 16, 15, 0), (14, 7, 6, 12), (6, 0, 15, 12)])
_uv = me_plane_002.uv_layers.new(name='UVMap')
_uv.uv.foreach_set('vector', [0.004589, 0.0, 0.9954, 0.0, 0.9954, 0.0, 0.004589, 0.0, 0.9954, 1.0, 0.004589, 1.0, 0.004589, 1.0, 0.9954, 1.0, 0.004589, 0.004589, 0.004589, 0.9954, 0.9954, 0.9954, 0.9954, 0.004589, 0.004589, 0.004589, 0.9954, 0.004589, 0.9954, 0.9954, 0.004589, 0.9954, 1.0, 0.004589, 1.0, 0.9954, 1.0, 0.9954, 1.0, 0.004589, 0.0, 0.004589, 0.004589, 0.004589, 0.004589, 0.0, 0.9954, 0.0, 0.9954, 0.004589, 1.0, 0.004589, 0.0, 0.9954, 0.004589, 1.0, 0.004589, 0.9954, 1.0, 0.9954, 0.9954, 0.9954, 0.9954, 1.0, 0.0, 0.9954, 0.004589, 0.9954, 0.004589, 1.0, 0.0, 0.004589, 0.004589, 0.0, 0.004589, 0.004589, 0.9954, 0.0, 1.0, 0.004589, 0.9954, 0.004589, 1.0, 0.9954, 0.9954, 1.0, 0.9954, 0.9954, 0.004589, 0.9954, 0.004589, 0.004589, 0.0, 0.004589, 0.0, 0.9954, 0.004589, 0.004589, 0.9954, 0.004589, 0.9954, 0.0, 0.004589, 0.0, 0.9954, 0.004589, 0.9954, 0.9954, 1.0, 0.9954, 1.0, 0.004589, 0.9954, 0.9954, 0.004589, 0.9954, 0.004589, 1.0, 0.9954, 1.0, 0.0, 0.9954, 0.0, 0.004589, 0.004589, 0.004589, 0.004589, 0.9954, 0.004589, 0.0, 0.9954, 0.0, 0.9954, 0.004589, 0.004589, 0.004589, 1.0, 0.004589, 1.0, 0.9954, 0.9954, 0.9954, 0.9954, 0.004589, 0.9954, 1.0, 0.004589, 1.0, 0.004589, 0.9954, 0.9954, 0.9954, 0.9954, 1.0, 0.9954, 1.0, 1.0, 0.9954, 1.0, 0.9954, 0.9954, 0.0, 0.9954, 0.0, 1.0, 0.004589, 1.0, 0.004589, 0.004589, 0.0, 0.004589, 0.0, 0.0, 0.004589, 0.0, 0.004589, 0.004589, 1.0, 0.004589, 1.0, 0.0, 0.9954, 0.0, 0.9954, 0.0, 0.9954, 0.0, 0.004589, 0.0, 0.004589, 0.0, 0.9954])
me_plane_002.materials.append(mat_material_003)
me_plane_002.update()
me_plane_005 = bpy.data.meshes.new('Plane.005')
me_plane_005.from_pydata([(-1.009, -1.016, 0.1524), (0.9914, -1.016, 0.1524), (-1.009, 0.9845, 0.1524), (0.9914, 0.9845, 0.1524), (-1.009, -1.017, 0.2607), (0.9906, -1.017, 0.2607), (-1.009, 0.983, 0.2607), (0.9906, 0.983, 0.2607), (-0.7688, -1.034, 0.1524), (-0.5294, -1.053, 0.1524), (-0.2876, -1.068, 0.1524), (-0.0408, -1.074, 0.1524), (0.2124, -1.068, 0.1524), (0.4706, -1.053, 0.1524), (0.7312, -1.034, 0.1524), (0.7312, 0.966, 0.1524), (0.4706, 0.9468, 0.1524), (0.2124, 0.9318, 0.1524), (-0.0408, 0.926, 0.1524), (-0.2876, 0.9318, 0.1524), (-0.5294, 0.9468, 0.1524), (-0.7688, 0.966, 0.1524), (-0.7701, -1.036, 0.3246), (-0.5311, -1.056, 0.3908), (-0.2898, -1.072, 0.4428), (-0.04334, -1.079, 0.4638), (0.2102, -1.072, 0.4428), (0.4689, -1.056, 0.3908), (0.7299, -1.036, 0.3246), (0.7299, 0.9636, 0.3246), (0.4689, 0.9435, 0.3908), (0.2102, 0.9278, 0.4428), (-0.04334, 0.9214, 0.4638), (-0.2898, 0.9278, 0.4428), (-0.5311, 0.9435, 0.3908), (-0.7701, 0.9636, 0.3246), (-1.009, 0.9845, -0.07529), (-1.009, -1.016, -0.07529), (0.7312, -1.034, -0.07529), (0.9914, -1.016, -0.07529), (0.9914, 0.9845, -0.07529), (-0.7688, 0.966, -0.07529), (-0.7688, -1.034, -0.07529), (-0.5294, -1.053, -0.07529), (-0.2876, -1.068, -0.07529), (-0.0408, -1.074, -0.07529), (0.2124, -1.068, -0.07529), (0.4706, -1.053, -0.07529), (0.7312, 0.966, -0.07529), (0.4706, 0.9468, -0.07529), (0.2124, 0.9318, -0.07529), (-0.0408, 0.926, -0.07529), (-0.2876, 0.9318, -0.07529), (-0.5294, 0.9468, -0.07529)], [], [(0, 2, 36, 37), (28, 5, 7, 29), (1, 3, 7, 5), (2, 0, 4, 6), (21, 2, 6, 35), (14, 1, 5, 28), (0, 8, 22, 4), (8, 9, 23, 22), (9, 10, 24, 23), (10, 11, 25, 24), (11, 12, 26, 25), (12, 13, 27, 26), (13, 14, 28, 27), (3, 15, 29, 7), (15, 16, 30, 29), (16, 17, 31, 30), (17, 18, 32, 31), (18, 19, 33, 32), (19, 20, 34, 33), (20, 21, 35, 34), (4, 22, 35, 6), (22, 23, 34, 35), (23, 24, 33, 34), (24, 25, 32, 33), (25, 26, 31, 32), (26, 27, 30, 31), (27, 28, 29, 30), (18, 17, 50, 51), (10, 9, 43, 44), (17, 16, 49, 50), (9, 8, 42, 43), (16, 15, 48, 49), (8, 0, 37, 42), (15, 3, 40, 48), (38, 48, 40, 39), (37, 36, 41, 42), (42, 41, 53, 43), (43, 53, 52, 44), (44, 52, 51, 45), (45, 51, 50, 46), (46, 50, 49, 47), (47, 49, 48, 38), (11, 10, 44, 45), (19, 18, 51, 52), (1, 14, 38, 39), (12, 11, 45, 46), (20, 19, 52, 53), (3, 1, 39, 40), (13, 12, 46, 47), (21, 20, 53, 41), (2, 21, 41, 36), (14, 13, 47, 38)])
_uv = me_plane_005.uv_layers.new(name='UVMap')
_uv.uv.foreach_set('vector', [0.0, 0.0, 0.0, 1.0, 0.0, 1.0, 0.0, 0.0, 0.875, 0.0, 1.0, 0.0, 1.0, 1.0, 0.875, 1.0, 1.0, 0.0, 1.0, 1.0, 1.0, 1.0, 1.0, 0.0, 0.0, 1.0, 0.0, 0.0, 0.0, 0.0, 0.0, 1.0, 0.125, 1.0, 0.0, 1.0, 0.0, 1.0, 0.125, 1.0, 0.875, 0.0, 1.0, 0.0, 1.0, 0.0, 0.875, 0.0, 0.0, 0.0, 0.125, 0.0, 0.125, 0.0, 0.0, 0.0, 0.125, 0.0, 0.25, 0.0, 0.25, 0.0, 0.125, 0.0, 0.25, 0.0, 0.375, 0.0, 0.375, 0.0, 0.25, 0.0, 0.375, 0.0, 0.5, 0.0, 0.5, 0.0, 0.375, 0.0, 0.5, 0.0, 0.625, 0.0, 0.625, 0.0, 0.5, 0.0, 0.625, 0.0, 0.75, 0.0, 0.75, 0.0, 0.625, 0.0, 0.75, 0.0, 0.875, 0.0, 0.875, 0.0, 0.75, 0.0, 1.0, 1.0, 0.875, 1.0, 0.875, 1.0, 1.0, 1.0, 0.875, 1.0, 0.75, 1.0, 0.75, 1.0, 0.875, 1.0, 0.75, 1.0, 0.625, 1.0, 0.625, 1.0, 0.75, 1.0, 0.625, 1.0, 0.5, 1.0, 0.5, 1.0, 0.625, 1.0, 0.5, 1.0, 0.375, 1.0, 0.375, 1.0, 0.5, 1.0, 0.375, 1.0, 0.25, 1.0, 0.25, 1.0, 0.375, 1.0, 0.25, 1.0, 0.125, 1.0, 0.125, 1.0, 0.25, 1.0, 0.0, 0.0, 0.125, 0.0, 0.125, 1.0, 0.0, 1.0, 0.125, 0.0, 0.25, 0.0, 0.25, 1.0, 0.125, 1.0, 0.25, 0.0, 0.375, 0.0, 0.375, 1.0, 0.25, 1.0, 0.375, 0.0, 0.5, 0.0, 0.5, 1.0, 0.375, 1.0, 0.5, 0.0, 0.625, 0.0, 0.625, 1.0, 0.5, 1.0, 0.625, 0.0, 0.75, 0.0, 0.75, 1.0, 0.625, 1.0, 0.75, 0.0, 0.875, 0.0, 0.875, 1.0, 0.75, 1.0, 0.5, 1.0, 0.625, 1.0, 0.625, 1.0, 0.5, 1.0, 0.375, 0.0, 0.25, 0.0, 0.25, 0.0, 0.375, 0.0, 0.625, 1.0, 0.75, 1.0, 0.75, 1.0, 0.625, 1.0, 0.25, 0.0, 0.125, 0.0, 0.125, 0.0, 0.25, 0.0, 0.75, 1.0, 0.875, 1.0, 0.875, 1.0, 0.75, 1.0, 0.125, 0.0, 0.0, 0.0, 0.0, 0.0, 0.125, 0.0, 0.875, 1.0, 1.0, 1.0, 1.0, 1.0, 0.875, 1.0, 0.875, 0.0, 0.875, 1.0, 1.0, 1.0, 1.0, 0.0, 0.0, 0.0, 0.0, 1.0, 0.125, 1.0, 0.125, 0.0, 0.125, 0.0, 0.125, 1.0, 0.25, 1.0, 0.25, 0.0, 0.25, 0.0, 0.25, 1.0, 0.375, 1.0, 0.375, 0.0, 0.375, 0.0, 0.375, 1.0, 0.5, 1.0, 0.5, 0.0, 0.5, 0.0, 0.5, 1.0, 0.625, 1.0, 0.625, 0.0, 0.625, 0.0, 0.625, 1.0, 0.75, 1.0, 0.75, 0.0, 0.75, 0.0, 0.75, 1.0, 0.875, 1.0, 0.875, 0.0, 0.5, 0.0, 0.375, 0.0, 0.375, 0.0, 0.5, 0.0, 0.375, 1.0, 0.5, 1.0, 0.5, 1.0, 0.375, 1.0, 1.0, 0.0, 0.875, 0.0, 0.875, 0.0, 1.0, 0.0, 0.625, 0.0, 0.5, 0.0, 0.5, 0.0, 0.625, 0.0, 0.25, 1.0, 0.375, 1.0, 0.375, 1.0, 0.25, 1.0, 1.0, 1.0, 1.0, 0.0, 1.0, 0.0, 1.0, 1.0, 0.75, 0.0, 0.625, 0.0, 0.625, 0.0, 0.75, 0.0, 0.125, 1.0, 0.25, 1.0, 0.25, 1.0, 0.125, 1.0, 0.0, 1.0, 0.125, 1.0, 0.125, 1.0, 0.0, 1.0, 0.875, 0.0, 0.75, 0.0, 0.75, 0.0, 0.875, 0.0])
me_plane_005.materials.append(mat_material_005)
me_plane_005.update()
me_plane_006 = bpy.data.meshes.new('Plane.006')
me_plane_006.from_pydata([(-1.009, -1.016, 0.1524), (0.9914, -1.016, 0.1524), (-1.009, 0.9845, 0.1524), (0.9914, 0.9845, 0.1524), (-1.009, -1.017, 0.2607), (0.9906, -1.017, 0.2607), (-1.009, 0.983, 0.2607), (0.9906, 0.983, 0.2607), (-0.7688, -1.034, 0.1524), (-0.5294, -1.053, 0.1524), (-0.2876, -1.068, 0.1524), (-0.0408, -1.074, 0.1524), (0.2124, -1.068, 0.1524), (0.4706, -1.053, 0.1524), (0.7312, -1.034, 0.1524), (0.7312, 0.966, 0.1524), (0.4706, 0.9468, 0.1524), (0.2124, 0.9318, 0.1524), (-0.0408, 0.926, 0.1524), (-0.2876, 0.9318, 0.1524), (-0.5294, 0.9468, 0.1524), (-0.7688, 0.966, 0.1524), (-0.7701, -1.036, 0.3246), (-0.5311, -1.056, 0.3908), (-0.2898, -1.072, 0.4428), (-0.04334, -1.079, 0.4638), (0.2102, -1.072, 0.4428), (0.4689, -1.056, 0.3908), (0.7299, -1.036, 0.3246), (0.7299, 0.9636, 0.3246), (0.4689, 0.9435, 0.3908), (0.2102, 0.9278, 0.4428), (-0.04334, 0.9214, 0.4638), (-0.2898, 0.9278, 0.4428), (-0.5311, 0.9435, 0.3908), (-0.7701, 0.9636, 0.3246), (-1.009, 0.9845, -0.07529), (-1.009, -1.016, -0.07529), (0.7312, -1.034, -0.07529), (0.9914, -1.016, -0.07529), (0.9914, 0.9845, -0.07529), (-0.7688, 0.966, -0.07529), (-0.7688, -1.034, -0.07529), (-0.5294, -1.053, -0.07529), (-0.2876, -1.068, -0.07529), (-0.0408, -1.074, -0.07529), (0.2124, -1.068, -0.07529), (0.4706, -1.053, -0.07529), (0.7312, 0.966, -0.07529), (0.4706, 0.9468, -0.07529), (0.2124, 0.9318, -0.07529), (-0.0408, 0.926, -0.07529), (-0.2876, 0.9318, -0.07529), (-0.5294, 0.9468, -0.07529)], [], [(0, 2, 36, 37), (28, 5, 7, 29), (1, 3, 7, 5), (2, 0, 4, 6), (21, 2, 6, 35), (14, 1, 5, 28), (0, 8, 22, 4), (8, 9, 23, 22), (9, 10, 24, 23), (10, 11, 25, 24), (11, 12, 26, 25), (12, 13, 27, 26), (13, 14, 28, 27), (3, 15, 29, 7), (15, 16, 30, 29), (16, 17, 31, 30), (17, 18, 32, 31), (18, 19, 33, 32), (19, 20, 34, 33), (20, 21, 35, 34), (4, 22, 35, 6), (22, 23, 34, 35), (23, 24, 33, 34), (24, 25, 32, 33), (25, 26, 31, 32), (26, 27, 30, 31), (27, 28, 29, 30), (18, 17, 50, 51), (10, 9, 43, 44), (17, 16, 49, 50), (9, 8, 42, 43), (16, 15, 48, 49), (8, 0, 37, 42), (15, 3, 40, 48), (38, 48, 40, 39), (37, 36, 41, 42), (42, 41, 53, 43), (43, 53, 52, 44), (44, 52, 51, 45), (45, 51, 50, 46), (46, 50, 49, 47), (47, 49, 48, 38), (11, 10, 44, 45), (19, 18, 51, 52), (1, 14, 38, 39), (12, 11, 45, 46), (20, 19, 52, 53), (3, 1, 39, 40), (13, 12, 46, 47), (21, 20, 53, 41), (2, 21, 41, 36), (14, 13, 47, 38)])
_uv = me_plane_006.uv_layers.new(name='UVMap')
_uv.uv.foreach_set('vector', [0.0, 0.0, 0.0, 1.0, 0.0, 1.0, 0.0, 0.0, 0.875, 0.0, 1.0, 0.0, 1.0, 1.0, 0.875, 1.0, 1.0, 0.0, 1.0, 1.0, 1.0, 1.0, 1.0, 0.0, 0.0, 1.0, 0.0, 0.0, 0.0, 0.0, 0.0, 1.0, 0.125, 1.0, 0.0, 1.0, 0.0, 1.0, 0.125, 1.0, 0.875, 0.0, 1.0, 0.0, 1.0, 0.0, 0.875, 0.0, 0.0, 0.0, 0.125, 0.0, 0.125, 0.0, 0.0, 0.0, 0.125, 0.0, 0.25, 0.0, 0.25, 0.0, 0.125, 0.0, 0.25, 0.0, 0.375, 0.0, 0.375, 0.0, 0.25, 0.0, 0.375, 0.0, 0.5, 0.0, 0.5, 0.0, 0.375, 0.0, 0.5, 0.0, 0.625, 0.0, 0.625, 0.0, 0.5, 0.0, 0.625, 0.0, 0.75, 0.0, 0.75, 0.0, 0.625, 0.0, 0.75, 0.0, 0.875, 0.0, 0.875, 0.0, 0.75, 0.0, 1.0, 1.0, 0.875, 1.0, 0.875, 1.0, 1.0, 1.0, 0.875, 1.0, 0.75, 1.0, 0.75, 1.0, 0.875, 1.0, 0.75, 1.0, 0.625, 1.0, 0.625, 1.0, 0.75, 1.0, 0.625, 1.0, 0.5, 1.0, 0.5, 1.0, 0.625, 1.0, 0.5, 1.0, 0.375, 1.0, 0.375, 1.0, 0.5, 1.0, 0.375, 1.0, 0.25, 1.0, 0.25, 1.0, 0.375, 1.0, 0.25, 1.0, 0.125, 1.0, 0.125, 1.0, 0.25, 1.0, 0.0, 0.0, 0.125, 0.0, 0.125, 1.0, 0.0, 1.0, 0.125, 0.0, 0.25, 0.0, 0.25, 1.0, 0.125, 1.0, 0.25, 0.0, 0.375, 0.0, 0.375, 1.0, 0.25, 1.0, 0.375, 0.0, 0.5, 0.0, 0.5, 1.0, 0.375, 1.0, 0.5, 0.0, 0.625, 0.0, 0.625, 1.0, 0.5, 1.0, 0.625, 0.0, 0.75, 0.0, 0.75, 1.0, 0.625, 1.0, 0.75, 0.0, 0.875, 0.0, 0.875, 1.0, 0.75, 1.0, 0.5, 1.0, 0.625, 1.0, 0.625, 1.0, 0.5, 1.0, 0.375, 0.0, 0.25, 0.0, 0.25, 0.0, 0.375, 0.0, 0.625, 1.0, 0.75, 1.0, 0.75, 1.0, 0.625, 1.0, 0.25, 0.0, 0.125, 0.0, 0.125, 0.0, 0.25, 0.0, 0.75, 1.0, 0.875, 1.0, 0.875, 1.0, 0.75, 1.0, 0.125, 0.0, 0.0, 0.0, 0.0, 0.0, 0.125, 0.0, 0.875, 1.0, 1.0, 1.0, 1.0, 1.0, 0.875, 1.0, 0.875, 0.0, 0.875, 1.0, 1.0, 1.0, 1.0, 0.0, 0.0, 0.0, 0.0, 1.0, 0.125, 1.0, 0.125, 0.0, 0.125, 0.0, 0.125, 1.0, 0.25, 1.0, 0.25, 0.0, 0.25, 0.0, 0.25, 1.0, 0.375, 1.0, 0.375, 0.0, 0.375, 0.0, 0.375, 1.0, 0.5, 1.0, 0.5, 0.0, 0.5, 0.0, 0.5, 1.0, 0.625, 1.0, 0.625, 0.0, 0.625, 0.0, 0.625, 1.0, 0.75, 1.0, 0.75, 0.0, 0.75, 0.0, 0.75, 1.0, 0.875, 1.0, 0.875, 0.0, 0.5, 0.0, 0.375, 0.0, 0.375, 0.0, 0.5, 0.0, 0.375, 1.0, 0.5, 1.0, 0.5, 1.0, 0.375, 1.0, 1.0, 0.0, 0.875, 0.0, 0.875, 0.0, 1.0, 0.0, 0.625, 0.0, 0.5, 0.0, 0.5, 0.0, 0.625, 0.0, 0.25, 1.0, 0.375, 1.0, 0.375, 1.0, 0.25, 1.0, 1.0, 1.0, 1.0, 0.0, 1.0, 0.0, 1.0, 1.0, 0.75, 0.0, 0.625, 0.0, 0.625, 0.0, 0.75, 0.0, 0.125, 1.0, 0.25, 1.0, 0.25, 1.0, 0.125, 1.0, 0.0, 1.0, 0.125, 1.0, 0.125, 1.0, 0.0, 1.0, 0.875, 0.0, 0.75, 0.0, 0.75, 0.0, 0.875, 0.0])
me_plane_006.materials.append(mat_material_004)
me_plane_006.update()
me_plane_007 = bpy.data.meshes.new('Plane.007')
me_plane_007.from_pydata([(-1.049, -1.057, -0.009177), (-1.04, -1.057, 0.0), (-1.04, -1.066, -0.009177), (0.9415, -1.066, -0.009177), (0.9415, -1.057, 0.0), (0.9507, -1.057, -0.009177), (-1.049, 0.9248, -0.009177), (-1.04, 0.934, -0.009177), (-1.04, 0.9248, 0.0), (0.9507, 0.9248, -0.009177), (0.9415, 0.9248, 0.0), (0.9415, 0.934, -0.009177), (-1.049, 0.9248, -0.07835), (-1.04, 0.9248, -0.08753), (-1.04, 0.934, -0.07835), (-1.049, -1.057, -0.07835), (-1.04, -1.066, -0.07835), (-1.04, -1.057, -0.08753), (0.9415, -1.066, -0.07835), (0.9507, -1.057, -0.07835), (0.9415, -1.057, -0.08753), (0.9507, 0.9248, -0.07835), (0.9415, 0.934, -0.07835), (0.9415, 0.9248, -0.08753)], [], [(2, 3, 18, 16), (11, 7, 14, 22), (1, 8, 10, 4), (17, 20, 23, 13), (5, 9, 21, 19), (0, 1, 2), (3, 4, 5), (6, 7, 8), (9, 10, 11), (12, 13, 14), (15, 16, 17), (18, 19, 20), (21, 22, 23), (8, 1, 0, 6), (1, 4, 3, 2), (4, 10, 9, 5), (10, 8, 7, 11), (12, 15, 17, 13), (16, 18, 20, 17), (19, 21, 23, 20), (22, 14, 13, 23), (11, 22, 21, 9), (18, 3, 5, 19), (2, 16, 15, 0), (14, 7, 6, 12), (6, 0, 15, 12)])
_uv = me_plane_007.uv_layers.new(name='UVMap')
_uv.uv.foreach_set('vector', [0.004589, 0.0, 0.9954, 0.0, 0.9954, 0.0, 0.004589, 0.0, 0.9954, 1.0, 0.004589, 1.0, 0.004589, 1.0, 0.9954, 1.0, 0.004589, 0.004589, 0.004589, 0.9954, 0.9954, 0.9954, 0.9954, 0.004589, 0.004589, 0.004589, 0.9954, 0.004589, 0.9954, 0.9954, 0.004589, 0.9954, 1.0, 0.004589, 1.0, 0.9954, 1.0, 0.9954, 1.0, 0.004589, 0.0, 0.004589, 0.004589, 0.004589, 0.004589, 0.0, 0.9954, 0.0, 0.9954, 0.004589, 1.0, 0.004589, 0.0, 0.9954, 0.004589, 1.0, 0.004589, 0.9954, 1.0, 0.9954, 0.9954, 0.9954, 0.9954, 1.0, 0.0, 0.9954, 0.004589, 0.9954, 0.004589, 1.0, 0.0, 0.004589, 0.004589, 0.0, 0.004589, 0.004589, 0.9954, 0.0, 1.0, 0.004589, 0.9954, 0.004589, 1.0, 0.9954, 0.9954, 1.0, 0.9954, 0.9954, 0.004589, 0.9954, 0.004589, 0.004589, 0.0, 0.004589, 0.0, 0.9954, 0.004589, 0.004589, 0.9954, 0.004589, 0.9954, 0.0, 0.004589, 0.0, 0.9954, 0.004589, 0.9954, 0.9954, 1.0, 0.9954, 1.0, 0.004589, 0.9954, 0.9954, 0.004589, 0.9954, 0.004589, 1.0, 0.9954, 1.0, 0.0, 0.9954, 0.0, 0.004589, 0.004589, 0.004589, 0.004589, 0.9954, 0.004589, 0.0, 0.9954, 0.0, 0.9954, 0.004589, 0.004589, 0.004589, 1.0, 0.004589, 1.0, 0.9954, 0.9954, 0.9954, 0.9954, 0.004589, 0.9954, 1.0, 0.004589, 1.0, 0.004589, 0.9954, 0.9954, 0.9954, 0.9954, 1.0, 0.9954, 1.0, 1.0, 0.9954, 1.0, 0.9954, 0.9954, 0.0, 0.9954, 0.0, 1.0, 0.004589, 1.0, 0.004589, 0.004589, 0.0, 0.004589, 0.0, 0.0, 0.004589, 0.0, 0.004589, 0.004589, 1.0, 0.004589, 1.0, 0.0, 0.9954, 0.0, 0.9954, 0.0, 0.9954, 0.0, 0.004589, 0.0, 0.004589, 0.0, 0.9954])
me_plane_007.update()
me_plane_008 = bpy.data.meshes.new('Plane.008')
me_plane_008.from_pydata([(-1.049, -1.057, -0.009177), (-1.04, -1.057, 0.0), (-1.04, -1.066, -0.009177), (0.9415, -1.066, -0.009177), (0.9415, -1.057, 0.0), (0.9507, -1.057, -0.009177), (-1.049, 0.9248, -0.009177), (-1.04, 0.934, -0.009177), (-1.04, 0.9248, 0.0), (0.9507, 0.9248, -0.009177), (0.9415, 0.9248, 0.0), (0.9415, 0.934, -0.009177), (-1.049, 0.9248, -0.07835), (-1.04, 0.9248, -0.08753), (-1.04, 0.934, -0.07835), (-1.049, -1.057, -0.07835), (-1.04, -1.066, -0.07835), (-1.04, -1.057, -0.08753), (0.9415, -1.066, -0.07835), (0.9507, -1.057, -0.07835), (0.9415, -1.057, -0.08753), (0.9507, 0.9248, -0.07835), (0.9415, 0.934, -0.07835), (0.9415, 0.9248, -0.08753)], [], [(2, 3, 18, 16), (11, 7, 14, 22), (1, 8, 10, 4), (17, 20, 23, 13), (5, 9, 21, 19), (0, 1, 2), (3, 4, 5), (6, 7, 8), (9, 10, 11), (12, 13, 14), (15, 16, 17), (18, 19, 20), (21, 22, 23), (8, 1, 0, 6), (1, 4, 3, 2), (4, 10, 9, 5), (10, 8, 7, 11), (12, 15, 17, 13), (16, 18, 20, 17), (19, 21, 23, 20), (22, 14, 13, 23), (11, 22, 21, 9), (18, 3, 5, 19), (2, 16, 15, 0), (14, 7, 6, 12), (6, 0, 15, 12)])
_uv = me_plane_008.uv_layers.new(name='UVMap')
_uv.uv.foreach_set('vector', [0.004589, 0.0, 0.9954, 0.0, 0.9954, 0.0, 0.004589, 0.0, 0.9954, 1.0, 0.004589, 1.0, 0.004589, 1.0, 0.9954, 1.0, 0.004589, 0.004589, 0.004589, 0.9954, 0.9954, 0.9954, 0.9954, 0.004589, 0.004589, 0.004589, 0.9954, 0.004589, 0.9954, 0.9954, 0.004589, 0.9954, 1.0, 0.004589, 1.0, 0.9954, 1.0, 0.9954, 1.0, 0.004589, 0.0, 0.004589, 0.004589, 0.004589, 0.004589, 0.0, 0.9954, 0.0, 0.9954, 0.004589, 1.0, 0.004589, 0.0, 0.9954, 0.004589, 1.0, 0.004589, 0.9954, 1.0, 0.9954, 0.9954, 0.9954, 0.9954, 1.0, 0.0, 0.9954, 0.004589, 0.9954, 0.004589, 1.0, 0.0, 0.004589, 0.004589, 0.0, 0.004589, 0.004589, 0.9954, 0.0, 1.0, 0.004589, 0.9954, 0.004589, 1.0, 0.9954, 0.9954, 1.0, 0.9954, 0.9954, 0.004589, 0.9954, 0.004589, 0.004589, 0.0, 0.004589, 0.0, 0.9954, 0.004589, 0.004589, 0.9954, 0.004589, 0.9954, 0.0, 0.004589, 0.0, 0.9954, 0.004589, 0.9954, 0.9954, 1.0, 0.9954, 1.0, 0.004589, 0.9954, 0.9954, 0.004589, 0.9954, 0.004589, 1.0, 0.9954, 1.0, 0.0, 0.9954, 0.0, 0.004589, 0.004589, 0.004589, 0.004589, 0.9954, 0.004589, 0.0, 0.9954, 0.0, 0.9954, 0.004589, 0.004589, 0.004589, 1.0, 0.004589, 1.0, 0.9954, 0.9954, 0.9954, 0.9954, 0.004589, 0.9954, 1.0, 0.004589, 1.0, 0.004589, 0.9954, 0.9954, 0.9954, 0.9954, 1.0, 0.9954, 1.0, 1.0, 0.9954, 1.0, 0.9954, 0.9954, 0.0, 0.9954, 0.0, 1.0, 0.004589, 1.0, 0.004589, 0.004589, 0.0, 0.004589, 0.0, 0.0, 0.004589, 0.0, 0.004589, 0.004589, 1.0, 0.004589, 1.0, 0.0, 0.9954, 0.0, 0.9954, 0.0, 0.9954, 0.0, 0.004589, 0.0, 0.004589, 0.0, 0.9954])
me_plane_008.materials.append(mat_material_006)
me_plane_008.update()
me_plane_009 = bpy.data.meshes.new('Plane.009')
me_plane_009.from_pydata([(-1.049, -1.057, -0.009177), (-1.04, -1.057, 0.0), (-1.04, -1.066, -0.009177), (0.9415, -1.066, -0.009177), (0.9415, -1.057, 0.0), (0.9507, -1.057, -0.009177), (-1.049, 0.9248, -0.009177), (-1.04, 0.934, -0.009177), (-1.04, 0.9248, 0.0), (0.9507, 0.9248, -0.009177), (0.9415, 0.9248, 0.0), (0.9415, 0.934, -0.009177), (-1.049, 0.9248, -0.07835), (-1.04, 0.9248, -0.08753), (-1.04, 0.934, -0.07835), (-1.049, -1.057, -0.07835), (-1.04, -1.066, -0.07835), (-1.04, -1.057, -0.08753), (0.9415, -1.066, -0.07835), (0.9507, -1.057, -0.07835), (0.9415, -1.057, -0.08753), (0.9507, 0.9248, -0.07835), (0.9415, 0.934, -0.07835), (0.9415, 0.9248, -0.08753), (-1.214, 0.4294, -3.725e-09), (-1.214, -0.06603, -3.725e-09), (-1.214, -0.5614, -3.725e-09), (-1.225, -0.5614, -0.009177), (-1.225, -0.06603, -0.009177), (-1.225, 0.4294, -0.009177), (1.116, -0.5614, -3.725e-09), (1.116, -0.06603, -3.725e-09), (1.116, 0.4294, -3.725e-09), (1.127, 0.4294, -0.009177), (1.127, -0.06603, -0.009177), (1.127, -0.5614, -0.009177), (-1.225, 0.4294, -0.07835), (-1.225, -0.06603, -0.07835), (-1.225, -0.5614, -0.07835), (-1.214, -0.5614, -0.08753), (-1.214, -0.06603, -0.08753), (-1.214, 0.4294, -0.08753), (1.127, -0.5614, -0.07835), (1.127, -0.06603, -0.07835), (1.127, 0.4294, -0.07835), (1.116, 0.4294, -0.08753), (1.116, -0.06603, -0.08753), (1.116, -0.5614, -0.08753)], [], [(2, 3, 18, 16), (11, 7, 14, 22), (24, 8, 10, 32), (41, 45, 23, 13), (33, 9, 21, 44), (0, 1, 2), (3, 4, 5), (6, 7, 8), (9, 10, 11), (12, 13, 14), (15, 16, 17), (18, 19, 20), (21, 22, 23), (26, 1, 0, 27), (1, 4, 3, 2), (32, 10, 9, 33), (10, 8, 7, 11), (38, 15, 17, 39), (16, 18, 20, 17), (44, 21, 23, 45), (22, 14, 13, 23), (11, 22, 21, 9), (18, 3, 5, 19), (2, 16, 15, 0), (14, 7, 6, 12), (27, 0, 15, 38), (6, 29, 36, 12), (29, 28, 37, 36), (28, 27, 38, 37), (19, 42, 47, 20), (42, 43, 46, 47), (43, 44, 45, 46), (12, 36, 41, 13), (36, 37, 40, 41), (37, 38, 39, 40), (4, 30, 35, 5), (30, 31, 34, 35), (31, 32, 33, 34), (8, 24, 29, 6), (24, 25, 28, 29), (25, 26, 27, 28), (5, 35, 42, 19), (35, 34, 43, 42), (34, 33, 44, 43), (17, 20, 47, 39), (39, 47, 46, 40), (40, 46, 45, 41), (1, 26, 30, 4), (26, 25, 31, 30), (25, 24, 32, 31)])
_uv = me_plane_009.uv_layers.new(name='UVMap')
_uv.uv.foreach_set('vector', [0.004589, 0.0, 0.9954, 0.0, 0.9954, 0.0, 0.004589, 0.0, 0.9954, 1.0, 0.004589, 1.0, 0.004589, 1.0, 0.9954, 1.0, -0.03898, 0.7477, 0.004589, 0.9954, 0.9954, 0.9954, 1.039, 0.7477, -0.03898, 0.7477, 1.039, 0.7477, 0.9954, 0.9954, 0.004589, 0.9954, 1.0, 0.7477, 1.0, 0.9954, 1.0, 0.9954, 1.0, 0.7477, 0.0, 0.004589, 0.004589, 0.004589, 0.004589, 0.0, 0.9954, 0.0, 0.9954, 0.004589, 1.0, 0.004589, 0.0, 0.9954, 0.004589, 1.0, 0.004589, 0.9954, 1.0, 0.9954, 0.9954, 0.9954, 0.9954, 1.0, 0.0, 0.9954, 0.004589, 0.9954, 0.004589, 1.0, 0.0, 0.004589, 0.004589, 0.0, 0.004589, 0.004589, 0.9954, 0.0, 1.0, 0.004589, 0.9954, 0.004589, 1.0, 0.9954, 0.9954, 1.0, 0.9954, 0.9954, -0.03898, 0.2523, 0.004589, 0.004589, 0.0, 0.004589, 0.0, 0.2523, 0.004589, 0.004589, 0.9954, 0.004589, 0.9954, 0.0, 0.004589, 0.0, 1.039, 0.7477, 0.9954, 0.9954, 1.0, 0.9954, 1.0, 0.7477, 0.9954, 0.9954, 0.004589, 0.9954, 0.004589, 1.0, 0.9954, 1.0, 0.0, 0.2523, 0.0, 0.004589, 0.004589, 0.004589, -0.03898, 0.2523, 0.004589, 0.0, 0.9954, 0.0, 0.9954, 0.004589, 0.004589, 0.004589, 1.0, 0.7477, 1.0, 0.9954, 0.9954, 0.9954, 1.039, 0.7477, 0.9954, 1.0, 0.004589, 1.0, 0.004589, 0.9954, 0.9954, 0.9954, 0.9954, 1.0, 0.9954, 1.0, 1.0, 0.9954, 1.0, 0.9954, 0.9954, 0.0, 0.9954, 0.0, 1.0, 0.004589, 1.0, 0.004589, 0.004589, 0.0, 0.004589, 0.0, 0.0, 0.004589, 0.0, 0.004589, 0.004589, 1.0, 0.004589, 1.0, 0.0, 0.9954, 0.0, 0.9954, 0.0, 0.2523, 0.0, 0.004589, 0.0, 0.004589, 0.0, 0.2523, 0.0, 0.9954, 0.0, 0.7477, 0.0, 0.7477, 0.0, 0.9954, 0.0, 0.7477, 0.0, 0.5, 0.0, 0.5, 0.0, 0.7477, 0.0, 0.5, 0.0, 0.2523, 0.0, 0.2523, 0.0, 0.5, 1.0, 0.004589, 1.0, 0.2523, 1.039, 0.2523, 0.9954, 0.004589, 1.0, 0.2523, 1.0, 0.5, 1.039, 0.5, 1.039, 0.2523, 1.0, 0.5, 1.0, 0.7477, 1.039, 0.7477, 1.039, 0.5, 0.0, 0.9954, 0.0, 0.7477, -0.03898, 0.7477, 0.004589, 0.9954, 0.0, 0.7477, 0.0, 0.5, -0.03898, 0.5, -0.03898, 0.7477, 0.0, 0.5, 0.0, 0.2523, -0.03898, 0.2523, -0.03898, 0.5, 0.9954, 0.004589, 1.039, 0.2523, 1.0, 0.2523, 1.0, 0.004589, 1.039, 0.2523, 1.039, 0.5, 1.0, 0.5, 1.0, 0.2523, 1.039, 0.5, 1.039, 0.7477, 1.0, 0.7477, 1.0, 0.5, 0.004589, 0.9954, -0.03898, 0.7477, 0.0, 0.7477, 0.0, 0.9954, -0.03898, 0.7477, -0.03898, 0.5, 0.0, 0.5, 0.0, 0.7477, -0.03898, 0.5, -0.03898, 0.2523, 0.0, 0.2523, 0.0, 0.5, 1.0, 0.004589, 1.0, 0.2523, 1.0, 0.2523, 1.0, 0.004589, 1.0, 0.2523, 1.0, 0.5, 1.0, 0.5, 1.0, 0.2523, 1.0, 0.5, 1.0, 0.7477, 1.0, 0.7477, 1.0, 0.5, 0.004589, 0.004589, 0.9954, 0.004589, 1.039, 0.2523, -0.03898, 0.2523, -0.03898, 0.2523, 1.039, 0.2523, 1.039, 0.5, -0.03898, 0.5, -0.03898, 0.5, 1.039, 0.5, 1.039, 0.7477, -0.03898, 0.7477, 0.004589, 0.004589, -0.03898, 0.2523, 1.039, 0.2523, 0.9954, 0.004589, -0.03898, 0.2523, -0.03898, 0.5, 1.039, 0.5, 1.039, 0.2523, -0.03898, 0.5, -0.03898, 0.7477, 1.039, 0.7477, 1.039, 0.5])
me_plane_009.update()
me_cube_004 = bpy.data.meshes.new('Cube.004')
me_cube_004.from_pydata([(-1.0, -1.0, -1.0), (-1.0, -1.0, 1.0), (-1.0, 1.0, -1.0), (-1.0, 1.0, 1.0), (1.0, -1.0, -1.0), (1.0, -1.0, 1.0), (1.0, 1.0, -1.0), (1.0, 1.0, 1.0)], [], [(0, 1, 3, 2), (2, 3, 7, 6), (6, 7, 5, 4), (4, 5, 1, 0), (2, 6, 4, 0), (7, 3, 1, 5)])
_uv = me_cube_004.uv_layers.new(name='UVMap')
_uv.uv.foreach_set('vector', [0.375, 0.0, 0.625, 0.0, 0.625, 0.25, 0.375, 0.25, 0.375, 0.25, 0.625, 0.25, 0.625, 0.5, 0.375, 0.5, 0.375, 0.5, 0.625, 0.5, 0.625, 0.75, 0.375, 0.75, 0.375, 0.75, 0.625, 0.75, 0.625, 1.0, 0.375, 1.0, 0.125, 0.5, 0.375, 0.5, 0.375, 0.75, 0.125, 0.75, 0.625, 0.5, 0.875, 0.5, 0.875, 0.75, 0.625, 0.75])
me_cube_004.materials.append(mat_material_008)
me_cube_004.update()
me_cube_005 = bpy.data.meshes.new('Cube.005')
me_cube_005.from_pydata([(-1.0, -1.0, -1.0), (-1.0, -1.0, 1.0), (-1.0, 1.0, -1.0), (-1.0, 1.0, 1.0), (1.0, -1.0, -1.0), (1.0, -1.0, 1.0), (1.0, 1.0, -1.0), (1.0, 1.0, 1.0)], [], [(0, 1, 3, 2), (2, 3, 7, 6), (6, 7, 5, 4), (4, 5, 1, 0), (2, 6, 4, 0), (7, 3, 1, 5)])
_uv = me_cube_005.uv_layers.new(name='UVMap')
_uv.uv.foreach_set('vector', [0.375, 0.0, 0.625, 0.0, 0.625, 0.25, 0.375, 0.25, 0.375, 0.25, 0.625, 0.25, 0.625, 0.5, 0.375, 0.5, 0.375, 0.5, 0.625, 0.5, 0.625, 0.75, 0.375, 0.75, 0.375, 0.75, 0.625, 0.75, 0.625, 1.0, 0.375, 1.0, 0.125, 0.5, 0.375, 0.5, 0.375, 0.75, 0.125, 0.75, 0.625, 0.5, 0.875, 0.5, 0.875, 0.75, 0.625, 0.75])
me_cube_005.materials.append(mat_material_009)
me_cube_005.update()
me_cube_006 = bpy.data.meshes.new('Cube.006')
me_cube_006.from_pydata([(-1.0, -1.0, -1.0), (-1.0, -1.0, 1.0), (-1.0, 1.0, -1.0), (-1.0, 1.0, 1.0), (1.0, -1.0, -1.0), (1.0, -1.0, 1.0), (1.0, 1.0, -1.0), (1.0, 1.0, 1.0)], [], [(0, 1, 3, 2), (2, 3, 7, 6), (6, 7, 5, 4), (4, 5, 1, 0), (2, 6, 4, 0), (7, 3, 1, 5)])
_uv = me_cube_006.uv_layers.new(name='UVMap')
_uv.uv.foreach_set('vector', [0.375, 0.0, 0.625, 0.0, 0.625, 0.25, 0.375, 0.25, 0.375, 0.25, 0.625, 0.25, 0.625, 0.5, 0.375, 0.5, 0.375, 0.5, 0.625, 0.5, 0.625, 0.75, 0.375, 0.75, 0.375, 0.75, 0.625, 0.75, 0.625, 1.0, 0.375, 1.0, 0.125, 0.5, 0.375, 0.5, 0.375, 0.75, 0.125, 0.75, 0.625, 0.5, 0.875, 0.5, 0.875, 0.75, 0.625, 0.75])
me_cube_006.materials.append(mat_material_010)
me_cube_006.update()
me_cube_007 = bpy.data.meshes.new('Cube.007')
me_cube_007.from_pydata([(-1.0, -1.0, -1.0), (-1.0, -1.0, 1.0), (-1.0, 1.0, -1.0), (-1.0, 1.0, 1.0), (1.0, -1.0, -1.0), (1.0, -1.0, 1.0), (1.0, 1.0, -1.0), (1.0, 1.0, 1.0)], [], [(0, 1, 3, 2), (2, 3, 7, 6), (6, 7, 5, 4), (4, 5, 1, 0), (2, 6, 4, 0), (7, 3, 1, 5)])
_uv = me_cube_007.uv_layers.new(name='UVMap')
_uv.uv.foreach_set('vector', [0.375, 0.0, 0.625, 0.0, 0.625, 0.25, 0.375, 0.25, 0.375, 0.25, 0.625, 0.25, 0.625, 0.5, 0.375, 0.5, 0.375, 0.5, 0.625, 0.5, 0.625, 0.75, 0.375, 0.75, 0.375, 0.75, 0.625, 0.75, 0.625, 1.0, 0.375, 1.0, 0.125, 0.5, 0.375, 0.5, 0.375, 0.75, 0.125, 0.75, 0.625, 0.5, 0.875, 0.5, 0.875, 0.75, 0.625, 0.75])
me_cube_007.materials.append(mat_material_011)
me_cube_007.update()
me_cube_008 = bpy.data.meshes.new('Cube.008')
me_cube_008.from_pydata([(-1.0, -1.0, -1.0), (-1.0, -1.0, 1.0), (-1.0, 1.0, -1.0), (-1.0, 1.0, 1.0), (1.0, -1.0, -1.0), (1.0, -1.0, 1.0), (1.0, 1.0, -1.0), (1.0, 1.0, 1.0)], [], [(0, 1, 3, 2), (2, 3, 7, 6), (6, 7, 5, 4), (4, 5, 1, 0), (2, 6, 4, 0), (7, 3, 1, 5)])
_uv = me_cube_008.uv_layers.new(name='UVMap')
_uv.uv.foreach_set('vector', [0.375, 0.0, 0.625, 0.0, 0.625, 0.25, 0.375, 0.25, 0.375, 0.25, 0.625, 0.25, 0.625, 0.5, 0.375, 0.5, 0.375, 0.5, 0.625, 0.5, 0.625, 0.75, 0.375, 0.75, 0.375, 0.75, 0.625, 0.75, 0.625, 1.0, 0.375, 1.0, 0.125, 0.5, 0.375, 0.5, 0.375, 0.75, 0.125, 0.75, 0.625, 0.5, 0.875, 0.5, 0.875, 0.75, 0.625, 0.75])
me_cube_008.materials.append(mat_material_012)
me_cube_008.update()
me_plane_010 = bpy.data.meshes.new('Plane.010')
me_plane_010.from_pydata([(-1.0, -1.0, 0.0), (1.0, -1.0, 0.0), (-1.0, 1.0, 0.0), (1.0, 1.0, 0.0)], [], [(0, 1, 3, 2)])
_uv = me_plane_010.uv_layers.new(name='UVMap')
_uv.uv.foreach_set('vector', [0.0, 0.0, 1.0, 0.0, 1.0, 1.0, 0.0, 1.0])
me_plane_010.materials.append(mat_material_017)
me_plane_010.update()

# ---- objects
ob_plane = bpy.data.objects.new('Plane', me_plane)
ob_plane_001 = bpy.data.objects.new('Plane.001', me_plane_001)
ob_cube = bpy.data.objects.new('Cube', me_cube_001)
ob_cube_001 = bpy.data.objects.new('Cube.001', me_cube_002)
ob_cube_002 = bpy.data.objects.new('Cube.002', me_cube_003)
ob_plane_002 = bpy.data.objects.new('Plane.002', me_plane_002)
ob_plane_003 = bpy.data.objects.new('Plane.003', me_plane_005)
ob_plane_004 = bpy.data.objects.new('Plane.004', me_plane_006)
ob_plane_005 = bpy.data.objects.new('Plane.005', me_plane_007)
ob_plane_006 = bpy.data.objects.new('Plane.006', me_plane_008)
ob_plane_007 = bpy.data.objects.new('Plane.007', me_plane_009)
ob_cube_003 = bpy.data.objects.new('Cube.003', me_cube_004)
ob_cube_004 = bpy.data.objects.new('Cube.004', me_cube_005)
ob_cube_005 = bpy.data.objects.new('Cube.005', me_cube_006)
ob_cube_006 = bpy.data.objects.new('Cube.006', me_cube_007)
ob_cube_007 = bpy.data.objects.new('Cube.007', me_cube_008)
ob_camera = bpy.data.objects.new('Camera', cam_camera_001)
ob_plane_008 = bpy.data.objects.new('Plane.008', me_plane_010)
ob_area = bpy.data.objects.new('Area', light_area)
ob_area_001 = bpy.data.objects.new('Area.001', light_area_001)
ob_area_002 = bpy.data.objects.new('Area.002', light_area_002)

# ---- transforms, parenting, visibility, modifiers, constraints
ob_plane.location = (0.0, 0.0, 0.0)
_m = ob_plane.modifiers.new('Solidify', 'SOLIDIFY')
_m.thickness = 0.2
_m = ob_plane.modifiers.new('Bevel', 'BEVEL')
_m.width = 0.014
_m.width_pct = 0.014
ob_plane_001.location = (-0.8746, 0.0, 0.04647)
ob_plane_001.scale = (0.1207, 1.0, 1.0)
_m = ob_plane_001.modifiers.new('Solidify', 'SOLIDIFY')
_m.thickness = 0.05
_m = ob_plane_001.modifiers.new('Bevel', 'BEVEL')
_m.width = 0.005
_m.width_pct = 0.005
_m = ob_plane_001.modifiers.new('Array', 'ARRAY')
_m.count = 7
_m.relative_offset_displace = (1.1, 0.0, 0.0)
ob_cube.location = (0.0, 0.0, 0.8122)
ob_cube_001.location = (0.0, 0.0, 0.8122)
_m = ob_cube_001.modifiers.new('Bevel', 'BEVEL')
_m.width = 0.17
_m.width_pct = 0.17
_m.segments = 4
ob_cube_002.location = (0.0, 0.0, 0.8122)
_m = ob_cube_002.modifiers.new('Bevel', 'BEVEL')
_m.width = 0.01
_m.width_pct = 0.01
_m.segments = 2
ob_plane_002.location = (0.4513, 0.1802, 0.1294)
ob_plane_002.scale = (0.4023, 0.6617, 1.13)
ob_plane_003.location = (0.434, -0.4678, 0.1563)
ob_plane_003.scale = (0.3949, 0.04978, 0.4057)
_m = ob_plane_003.modifiers.new('Bevel', 'BEVEL')
_m.width = 0.04
_m.width_pct = 0.04
_m.segments = 31
ob_plane_004.location = (0.434, 0.7498, 0.1563)
ob_plane_004.scale = (0.3949, 0.04978, 0.4057)
_m = ob_plane_004.modifiers.new('Bevel', 'BEVEL')
_m.width = 0.04
_m.width_pct = 0.04
_m.segments = 31
ob_plane_005.location = (0.4513, 0.1802, 0.2225)
ob_plane_005.scale = (0.3925, 0.5635, 0.9625)
ob_plane_006.location = (0.4513, 0.1082, 0.2346)
ob_plane_006.scale = (0.4157, 0.5033, 1.136)
ob_plane_007.location = (0.4513, 0.6482, 0.2736)
ob_plane_007.scale = (0.2955, 0.07352, 0.5624)
ob_cube_003.location = (-0.4688, 0.4956, 0.3583)
ob_cube_003.scale = (0.2592, 0.2592, 0.01753)
_m = ob_cube_003.modifiers.new('Bevel', 'BEVEL')
_m.width = 0.29
_m.width_pct = 0.29
_m.segments = 5
ob_cube_004.location = (-0.6517, 0.3223, 0.1009)
ob_cube_004.scale = (0.04072, 0.04072, 0.2669)
_m = ob_cube_004.modifiers.new('Bevel', 'BEVEL')
_m.width = 0.29
_m.width_pct = 0.29
_m.segments = 5
ob_cube_005.location = (-0.2937, 0.3223, 0.1009)
ob_cube_005.scale = (0.04072, 0.04072, 0.2669)
_m = ob_cube_005.modifiers.new('Bevel', 'BEVEL')
_m.width = 0.29
_m.width_pct = 0.29
_m.segments = 5
ob_cube_006.location = (-0.2973, 0.6877, 0.1009)
ob_cube_006.scale = (0.04072, 0.04072, 0.2669)
_m = ob_cube_006.modifiers.new('Bevel', 'BEVEL')
_m.width = 0.29
_m.width_pct = 0.29
_m.segments = 5
ob_cube_007.location = (-0.6494, 0.6877, 0.1009)
ob_cube_007.scale = (0.04072, 0.04072, 0.2669)
_m = ob_cube_007.modifiers.new('Bevel', 'BEVEL')
_m.width = 0.29
_m.width_pct = 0.29
_m.segments = 5
ob_camera.location = (-4.591, -5.414, 5.108)
ob_camera.rotation_euler = (1.026, 1.545e-07, -0.7191)
ob_plane_008.location = (0.0, 0.0, -0.2446)
ob_plane_008.scale = (9.275, 9.275, 9.275)
ob_area.location = (0.0, 0.0, 5.039)
ob_area_001.location = (3.847, 3.329, 5.039)
ob_area_002.location = (7.192, 6.449, 5.039)

# ---- collection membership
col_collection.objects.link(ob_plane)
col_collection.objects.link(ob_plane_001)
col_collection.objects.link(ob_cube)
col_collection.objects.link(ob_cube_001)
col_collection.objects.link(ob_cube_002)
col_collection.objects.link(ob_plane_002)
col_collection.objects.link(ob_plane_003)
col_collection.objects.link(ob_plane_004)
col_collection.objects.link(ob_plane_005)
col_collection.objects.link(ob_plane_006)
col_collection.objects.link(ob_plane_007)
col_collection.objects.link(ob_cube_003)
col_collection.objects.link(ob_cube_004)
col_collection.objects.link(ob_cube_005)
col_collection.objects.link(ob_cube_006)
col_collection.objects.link(ob_cube_007)
col_collection.objects.link(ob_camera)
col_collection.objects.link(ob_plane_008)
col_collection.objects.link(ob_area)
col_collection.objects.link(ob_area_001)
col_collection.objects.link(ob_area_002)

# ---- scene / render settings (as saved in the file)
scene.camera = ob_camera
scene.frame_start = 1; scene.frame_end = 250; scene.frame_set(2)
scene.render.engine = 'BLENDER_EEVEE_NEXT'
scene.render.resolution_x = 1080
scene.cycles.sampling_pattern = 'TABULATED_SOBOL'
scene.eevee.ray_tracing_options.trace_max_roughness = 0.0
scene.view_settings.look = 'AgX - High Contrast'
scene.view_settings.exposure = -0.5031
bpy.context.view_layer.update()
